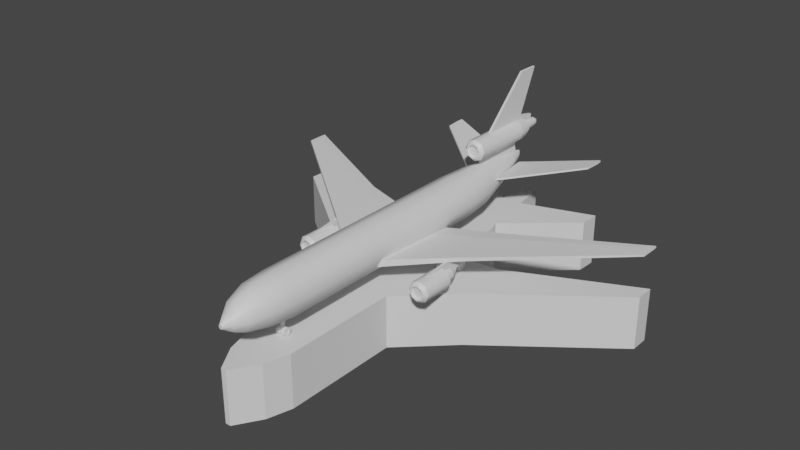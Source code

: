 # Source: Airplane_Solo.blend  (saved by Blender 3.6.13; exported with 4.5.12 LTS)
import bpy
from mathutils import Matrix  # noqa: F401  (used for matrix-valued properties, if any)

bpy.ops.wm.read_factory_settings(use_empty=True)
scene = bpy.context.scene
scene.name = 'Scene'

# ---- collections
col_collection = bpy.data.collections.new('Collection'); scene.collection.children.link(col_collection)

# ---- materials (node trees are filled in below, after node groups)
mat_airplane = bpy.data.materials.new('Airplane')
mat_airplane.use_transparent_shadow = False

# ---- material node trees
mat_airplane.use_nodes = True; mat_airplane.node_tree.nodes.clear()
_N = mat_airplane.node_tree.nodes; _L = mat_airplane.node_tree.links
n0 = _N.new('ShaderNodeBsdfPrincipled'); n0.name = 'Principled BSDF'; n0.location = (10, 300)
n0.distribution = 'GGX'
n0.subsurface_method = 'RANDOM_WALK_SKIN'
n0.inputs[3].default_value = 1.45
n0.inputs[27].default_value = (0.0, 0.0, 0.0, 1.0)
n0.inputs[28].default_value = 1.0
n1 = _N.new('ShaderNodeOutputMaterial'); n1.name = 'Material Output'; n1.location = (300, 300)
_L.new(n0.outputs[0], n1.inputs[0])
n1.is_active_output = True

# ---- world
world_world = bpy.data.worlds.new('World'); scene.world = world_world
world_world.use_nodes = True; world_world.node_tree.nodes.clear()
_N = world_world.node_tree.nodes; _L = world_world.node_tree.links
n0 = _N.new('ShaderNodeOutputWorld'); n0.name = 'World Output'; n0.location = (300, 300)
n1 = _N.new('ShaderNodeBackground'); n1.name = 'Background'; n1.location = (10, 300)
n1.inputs[0].default_value = (0.05088, 0.05088, 0.05088, 1.0)
_L.new(n1.outputs[0], n0.inputs[0])
n0.is_active_output = True
world_world.color = (0.05088, 0.05088, 0.05088)
world_world.use_sun_shadow = False
world_world.sun_shadow_jitter_overblur = 0.0

# ---- meshes
me_plane = bpy.data.meshes.new('Plane')
me_plane.from_pydata([(1.164, -0.08343, 0.5208), (1.166, 0.7972, 0.5335), (0.2419, -0.8052, 0.4126), (0.2426, 0.702, 0.3573), (2.995, 1.361, 0.6251), (2.995, 1.681, 0.6231), (1.162, -0.08252, 0.5758), (1.161, 0.799, 0.5799), (0.2401, -0.8045, 0.5193), (0.2393, 0.7033, 0.4069), (2.991, 1.363, 0.6461), (2.991, 1.683, 0.6481), (0.2492, 1.897, 0.7093), (0.1125, 2.71, 0.6684), (1.277, 2.758, 0.8884), (1.285, 3.102, 0.8919), (0.2445, 1.897, 0.7343), (0.1078, 2.711, 0.6934), (1.272, 2.759, 0.9134), (1.28, 3.103, 0.9169), (0.1474, 2.503, 0.6789), (1.294, 3.015, 0.891), (0.1426, 2.503, 0.7039), (1.289, 3.015, 0.916), (1.166, 0.5869, 0.5236), (0.2428, 0.3422, 0.3501), (2.995, 1.605, 0.6217), (1.161, 0.5888, 0.5858), (0.2392, 0.3436, 0.4541), (2.991, 1.606, 0.6495), (0.8646, -0.8447, 0.3073), (0.8981, -0.8447, 0.3882), (0.9789, -0.8447, 0.4217), (1.06, -0.8447, 0.3882), (1.093, -0.8447, 0.3073), (1.06, -0.8447, 0.2264), (0.9789, -0.8447, 0.1929), (0.8981, -0.8447, 0.2264), (0.8217, -0.7957, 0.3073), (0.8677, -0.7957, 0.4185), (0.9789, -0.7957, 0.4646), (1.09, -0.7957, 0.4185), (1.136, -0.7957, 0.3073), (1.09, -0.7957, 0.1961), (0.9789, -0.7957, 0.15), (0.8677, -0.7957, 0.1961), (0.8217, -0.3269, 0.3073), (0.8677, -0.3269, 0.4185), (0.9789, -0.3269, 0.4646), (1.09, -0.3269, 0.4185), (1.136, -0.3269, 0.3073), (1.09, -0.3269, 0.1961), (0.9789, -0.3269, 0.15), (0.8677, -0.3269, 0.1961), (0.8697, -0.3269, 0.3073), (0.9017, -0.3269, 0.3846), (0.9789, -0.3269, 0.4166), (1.056, -0.3269, 0.3846), (1.088, -0.3269, 0.3073), (1.056, -0.3269, 0.2301), (0.9789, -0.3269, 0.1981), (0.9017, -0.3269, 0.2301), (0.9664, -0.01206, 0.3073), (0.9701, -0.01206, 0.3162), (0.9789, -0.01206, 0.3199), (0.9878, -0.01206, 0.3162), (0.9915, -0.01206, 0.3073), (0.9878, -0.01206, 0.2985), (0.9789, -0.01206, 0.2948), (0.9701, -0.01206, 0.2985), (0.9153, -0.1695, 0.371), (0.9789, -0.1695, 0.3974), (0.9789, -0.1695, 0.2173), (0.9153, -0.1695, 0.2436), (1.069, -0.1695, 0.3073), (1.043, -0.1695, 0.2436), (1.043, -0.1695, 0.371), (0.8889, -0.1695, 0.3073), (0.8855, -0.8447, 0.3073), (0.9129, -0.8447, 0.3734), (0.9789, -0.8447, 0.4008), (1.045, -0.8447, 0.3734), (1.072, -0.8447, 0.3073), (1.045, -0.8447, 0.2413), (0.9789, -0.8447, 0.2139), (0.9129, -0.8447, 0.2413), (0.8855, -0.8114, 0.3073), (0.9129, -0.8114, 0.3734), (0.9789, -0.8114, 0.4008), (1.045, -0.8114, 0.3734), (1.072, -0.8114, 0.3073), (1.045, -0.8114, 0.2413), (0.9789, -0.8114, 0.2139), (0.9129, -0.8114, 0.2413), (0.9937, -0.711, 0.4553), (0.9937, -0.04454, 0.3284), (0.9937, -0.08393, 0.534), (0.9937, 0.5246, 0.5392), (0.9638, -0.711, 0.4553), (0.9638, -0.04454, 0.3284), (0.9638, -0.08393, 0.534), (0.9638, 0.5246, 0.5392)], [], [(24, 25, 3, 1), (24, 26, 4, 0), (27, 7, 9, 28), (27, 6, 10, 29), (5, 1, 7, 11), (26, 5, 11, 29), (1, 3, 9, 7), (2, 0, 6, 8), (0, 4, 10, 6), (25, 2, 8, 28), (20, 13, 15, 21), (22, 23, 19, 17), (13, 17, 19, 15), (20, 22, 17, 13), (14, 18, 16, 12), (21, 23, 18, 14), (15, 19, 23, 21), (12, 16, 22, 20), (16, 18, 23, 22), (12, 20, 21, 14), (3, 25, 28, 9), (4, 26, 29, 10), (7, 27, 29, 11), (6, 27, 28, 8), (1, 5, 26, 24), (0, 2, 25, 24), (37, 45, 44, 36), (35, 43, 42, 34), (33, 41, 40, 32), (31, 39, 38, 30), (30, 38, 45, 37), (36, 44, 43, 35), (34, 42, 41, 33), (32, 40, 39, 31), (39, 47, 46, 38), (38, 46, 53, 45), (44, 52, 51, 43), (42, 50, 49, 41), (40, 48, 47, 39), (45, 53, 52, 44), (43, 51, 50, 42), (41, 49, 48, 40), (53, 61, 60, 52), (51, 59, 58, 50), (49, 57, 56, 48), (47, 55, 54, 46), (46, 54, 61, 53), (52, 60, 59, 51), (50, 58, 57, 49), (48, 56, 55, 47), (71, 64, 63, 70), (73, 69, 68, 72), (75, 67, 66, 74), (76, 65, 64, 71), (70, 63, 62, 77), (77, 62, 69, 73), (72, 68, 67, 75), (74, 66, 65, 76), (58, 74, 76, 57), (60, 72, 75, 59), (54, 77, 73, 61), (55, 70, 77, 54), (57, 76, 71, 56), (59, 75, 74, 58), (61, 73, 72, 60), (56, 71, 70, 55), (31, 79, 80, 32), (36, 84, 85, 37), (34, 82, 83, 35), (32, 80, 81, 33), (30, 78, 79, 31), (37, 85, 78, 30), (35, 83, 84, 36), (33, 81, 82, 34), (79, 87, 88, 80), (84, 92, 93, 85), (82, 90, 91, 83), (80, 88, 89, 81), (78, 86, 87, 79), (85, 93, 86, 78), (83, 91, 92, 84), (81, 89, 90, 82), (87, 86, 93, 92, 91, 90, 89, 88), (94, 95, 97, 96), (98, 100, 101, 99), (94, 98, 99, 95), (95, 99, 101, 97), (96, 100, 98, 94), (97, 101, 100, 96), (63, 64, 65, 66, 67, 68, 69, 62)])
me_plane.polygons.foreach_set('use_smooth', [True] * 90)
_k = set([(24, 25), (24, 26), (25, 28), (26, 29), (27, 28), (27, 29), (30, 31), (30, 37), (31, 32), (32, 33), (33, 34), (34, 35), (35, 36), (36, 37), (38, 39), (38, 45), (39, 40), (40, 41), (41, 42), (42, 43), (43, 44), (44, 45), (46, 47), (46, 53), (47, 48), (48, 49), (49, 50), (50, 51), (51, 52), (52, 53), (54, 55), (54, 61), (55, 56), (56, 57), (57, 58), (58, 59), (59, 60), (60, 61), (70, 71), (70, 77), (71, 76), (72, 73), (72, 75), (73, 77), (74, 75), (74, 76), (78, 79), (78, 85), (79, 80), (80, 81), (81, 82), (82, 83), (83, 84), (84, 85), (86, 87), (86, 93), (87, 88), (88, 89), (89, 90), (90, 91), (91, 92), (92, 93)])
me_plane.attributes.new('sharp_edge', 'BOOLEAN', 'EDGE').data.foreach_set('value', [ (min(e.vertices), max(e.vertices)) in _k for e in me_plane.edges])
_uv = me_plane.uv_layers.new(name='UVMap')
_uv.uv.foreach_set('vector', [0.657, 0.6596, 0.6077, 0.5443, 0.5704, 0.5734, 0.6353, 0.6766, 0.657, 0.6596, 0.6998, 0.9312, 0.7251, 0.9115, 0.7263, 0.6052, 0.4999, 0.6594, 0.4782, 0.6764, 0.4135, 0.5733, 0.4507, 0.5441, 0.4999, 0.6594, 0.5695, 0.6051, 0.568, 0.9113, 0.5428, 0.931, 0.5354, 0.9375, 0.4788, 0.6767, 0.4782, 0.6764, 0.5349, 0.9372, 0.5433, 0.9314, 0.5354, 0.9375, 0.5349, 0.9372, 0.5428, 0.931, 0.4788, 0.6767, 0.4139, 0.5735, 0.4135, 0.5733, 0.4782, 0.6764, 0.5698, 0.4514, 0.5698, 0.6053, 0.5695, 0.6051, 0.5696, 0.4513, 0.5698, 0.6053, 0.5686, 0.9116, 0.568, 0.9113, 0.5695, 0.6051, 0.4511, 0.5444, 0.5698, 0.4514, 0.5696, 0.4513, 0.4507, 0.5441, 0.933, 0.3654, 0.9603, 0.3611, 0.9603, 0.1988, 0.949, 0.2013, 0.9333, 0.1856, 0.9492, 0.02142, 0.9606, 0.01896, 0.9606, 0.1813, 0.9603, 0.1807, 0.9606, 0.1813, 0.9606, 0.01896, 0.9603, 0.01838, 0.933, 0.185, 0.9333, 0.1856, 0.9606, 0.1813, 0.9603, 0.1807, 0.9178, 0.03369, 0.918, 0.03427, 0.8535, 0.1982, 0.8533, 0.1976, 0.949, 0.02084, 0.9492, 0.02142, 0.918, 0.03427, 0.9178, 0.03369, 0.9603, 0.01838, 0.9606, 0.01896, 0.9492, 0.02142, 0.949, 0.02084, 0.8533, 0.1976, 0.8535, 0.1982, 0.9333, 0.1856, 0.933, 0.185, 0.8535, 0.1982, 0.918, 0.03427, 0.9492, 0.02142, 0.9333, 0.1856, 0.8533, 0.378, 0.933, 0.3654, 0.949, 0.2013, 0.9178, 0.2141, 0.4139, 0.5735, 0.4511, 0.5444, 0.4507, 0.5441, 0.4135, 0.5733, 0.5686, 0.9116, 0.5433, 0.9314, 0.5428, 0.931, 0.568, 0.9113, 0.4782, 0.6764, 0.4999, 0.6594, 0.5428, 0.931, 0.5349, 0.9372, 0.5695, 0.6051, 0.4999, 0.6594, 0.4507, 0.5441, 0.5696, 0.4513, 0.6353, 0.6766, 0.6919, 0.9374, 0.6998, 0.9312, 0.657, 0.6596, 0.7263, 0.6052, 0.7263, 0.4513, 0.6077, 0.5443, 0.657, 0.6596, 0.7559, 0.8501, 0.7523, 0.8631, 0.7269, 0.8554, 0.7371, 0.8407, 0.8529, 0.8519, 0.8565, 0.8622, 0.8392, 0.8656, 0.8376, 0.8554, 0.8223, 0.8568, 0.8229, 0.867, 0.8068, 0.8673, 0.8068, 0.8569, 0.7908, 0.8561, 0.7903, 0.867, 0.7725, 0.8659, 0.7741, 0.8541, 0.7741, 0.8541, 0.7725, 0.8659, 0.7523, 0.8631, 0.7559, 0.8501, 0.867, 0.844, 0.8759, 0.8542, 0.8565, 0.8622, 0.8529, 0.8519, 0.8376, 0.8554, 0.8392, 0.8656, 0.8229, 0.867, 0.8223, 0.8568, 0.8068, 0.8569, 0.8068, 0.8673, 0.7903, 0.867, 0.7908, 0.8561, 0.7903, 0.867, 0.7909, 0.9243, 0.7752, 0.9274, 0.7725, 0.8659, 0.7725, 0.8659, 0.7752, 0.9274, 0.7586, 0.9333, 0.7523, 0.8631, 0.8759, 0.8542, 0.8759, 0.9388, 0.8549, 0.9294, 0.8565, 0.8622, 0.8392, 0.8656, 0.8374, 0.925, 0.8212, 0.9232, 0.8229, 0.867, 0.8068, 0.8673, 0.806, 0.923, 0.7909, 0.9243, 0.7903, 0.867, 0.7523, 0.8631, 0.7586, 0.9333, 0.7403, 0.9449, 0.7269, 0.8554, 0.8565, 0.8622, 0.8549, 0.9294, 0.8374, 0.925, 0.8392, 0.8656, 0.8229, 0.867, 0.8212, 0.9232, 0.806, 0.923, 0.8068, 0.8673, 0.7586, 0.9333, 0.7624, 0.9401, 0.7481, 0.9499, 0.7403, 0.9449, 0.8549, 0.9294, 0.852, 0.9368, 0.8359, 0.9334, 0.8374, 0.925, 0.8212, 0.9232, 0.821, 0.9305, 0.8067, 0.9299, 0.806, 0.923, 0.7909, 0.9243, 0.7924, 0.9312, 0.7777, 0.9345, 0.7752, 0.9274, 0.7752, 0.9274, 0.7777, 0.9345, 0.7624, 0.9401, 0.7586, 0.9333, 0.8759, 0.9388, 0.8671, 0.9462, 0.852, 0.9368, 0.8549, 0.9294, 0.8374, 0.925, 0.8359, 0.9334, 0.821, 0.9305, 0.8212, 0.9232, 0.806, 0.923, 0.8067, 0.9299, 0.7924, 0.9312, 0.7909, 0.9243, 0.8075, 0.9549, 0.8086, 0.9853, 0.8068, 0.9855, 0.7977, 0.9563, 0.7788, 0.9661, 0.8037, 0.9874, 0.8027, 0.9891, 0.7698, 0.9759, 0.8375, 0.9643, 0.8134, 0.9874, 0.812, 0.9862, 0.8275, 0.9587, 0.8175, 0.9557, 0.8103, 0.9855, 0.8086, 0.9853, 0.8075, 0.9549, 0.7977, 0.9563, 0.8068, 0.9855, 0.8051, 0.9862, 0.7881, 0.9599, 0.7881, 0.9599, 0.8051, 0.9862, 0.8037, 0.9874, 0.7788, 0.9661, 0.8473, 0.9735, 0.8145, 0.9889, 0.8134, 0.9874, 0.8375, 0.9643, 0.8275, 0.9587, 0.812, 0.9862, 0.8103, 0.9855, 0.8175, 0.9557, 0.8359, 0.9334, 0.8275, 0.9587, 0.8175, 0.9557, 0.821, 0.9305, 0.8671, 0.9462, 0.8473, 0.9735, 0.8375, 0.9643, 0.852, 0.9368, 0.7777, 0.9345, 0.7881, 0.9599, 0.7788, 0.9661, 0.7624, 0.9401, 0.7924, 0.9312, 0.7977, 0.9563, 0.7881, 0.9599, 0.7777, 0.9345, 0.821, 0.9305, 0.8175, 0.9557, 0.8075, 0.9549, 0.8067, 0.9299, 0.852, 0.9368, 0.8375, 0.9643, 0.8275, 0.9587, 0.8359, 0.9334, 0.7624, 0.9401, 0.7788, 0.9661, 0.7698, 0.9759, 0.7481, 0.9499, 0.8067, 0.9299, 0.8075, 0.9549, 0.7977, 0.9563, 0.7924, 0.9312, 0.7908, 0.8561, 0.791, 0.8521, 0.8067, 0.8531, 0.8068, 0.8569, 0.7371, 0.8407, 0.7413, 0.8372, 0.7574, 0.8455, 0.7559, 0.8501, 0.8376, 0.8554, 0.8369, 0.8518, 0.8515, 0.8485, 0.8529, 0.8519, 0.8068, 0.8569, 0.8067, 0.8531, 0.8219, 0.8531, 0.8223, 0.8568, 0.7741, 0.8541, 0.7746, 0.8499, 0.791, 0.8521, 0.7908, 0.8561, 0.7559, 0.8501, 0.7574, 0.8455, 0.7746, 0.8499, 0.7741, 0.8541, 0.8529, 0.8519, 0.8515, 0.8485, 0.8642, 0.8418, 0.867, 0.844, 0.8223, 0.8568, 0.8219, 0.8531, 0.8369, 0.8518, 0.8376, 0.8554, 0.791, 0.8521, 0.7917, 0.845, 0.8068, 0.8462, 0.8067, 0.8531, 0.7413, 0.8372, 0.7446, 0.8306, 0.76, 0.838, 0.7574, 0.8455, 0.8369, 0.8518, 0.8357, 0.8454, 0.849, 0.8421, 0.8515, 0.8485, 0.8067, 0.8531, 0.8068, 0.8462, 0.8216, 0.8465, 0.8219, 0.8531, 0.7746, 0.8499, 0.776, 0.8425, 0.7917, 0.845, 0.791, 0.8521, 0.7574, 0.8455, 0.76, 0.838, 0.776, 0.8425, 0.7746, 0.8499, 0.8515, 0.8485, 0.849, 0.8421, 0.8614, 0.836, 0.8642, 0.8418, 0.8219, 0.8531, 0.8216, 0.8465, 0.8357, 0.8454, 0.8369, 0.8518, 0.8714, 0.4352, 0.8714, 0.4388, 0.8714, 0.4352, 0.8714, 0.4266, 0.8714, 0.4179, 0.8714, 0.4143, 0.8714, 0.4179, 0.8714, 0.4266, 0.9113, 0.9633, 0.8818, 0.815, 0.9277, 0.6878, 0.9277, 0.8234, 0.9534, 0.4691, 0.9523, 0.5843, 0.8999, 0.6701, 0.8897, 0.5626, 0.96, 0.4513, 0.9534, 0.4691, 0.8897, 0.5626, 0.8818, 0.5593, 0.8818, 0.5593, 0.8897, 0.5626, 0.8999, 0.6701, 0.8948, 0.6871, 0.96, 0.5875, 0.9523, 0.5843, 0.9534, 0.4691, 0.96, 0.4513, 0.8948, 0.6871, 0.8999, 0.6701, 0.9523, 0.5843, 0.96, 0.5875, 0.8533, 0.4502, 0.8533, 0.449, 0.8533, 0.4478, 0.8533, 0.4474, 0.8533, 0.4478, 0.8533, 0.449, 0.8533, 0.4502, 0.8533, 0.4507])
me_plane.materials.append(mat_airplane)
me_plane.update()
me_circle = bpy.data.meshes.new('Circle')
me_circle.from_pydata([(-0.03401, -3.271, 0.5872), (-0.02405, -3.271, 0.6113), (3.354e-09, -3.271, 0.6212), (0.02405, -3.271, 0.6113), (0.03401, -3.271, 0.5872), (0.02405, -3.271, 0.5632), (1.461e-09, -3.271, 0.5532), (-0.02405, -3.271, 0.5632), (-0.1283, -3.15, 0.5872), (-0.09072, -3.15, 0.6779), (1.12e-09, -3.15, 0.7155), (0.09072, -3.15, 0.6779), (0.1283, -3.15, 0.5872), (0.09072, -3.15, 0.4965), (-6.018e-09, -3.15, 0.4589), (-0.09072, -3.15, 0.4965), (-0.2179, -3.022, 0.6064), (-0.1541, -3.022, 0.7605), (-4.452e-09, -3.022, 0.8243), (0.1541, -3.022, 0.7605), (0.2179, -3.022, 0.6064), (0.1541, -3.022, 0.4523), (-1.657e-08, -3.022, 0.3885), (-0.1541, -3.022, 0.4523), (-0.3136, -2.713, 0.6217), (-0.2217, -2.713, 0.8434), (-7.084e-09, -2.713, 0.9353), (0.2217, -2.713, 0.8434), (0.3136, -2.713, 0.6217), (0.2217, -2.713, 0.4), (-2.453e-08, -2.713, 0.3081), (-0.2217, -2.713, 0.4), (-0.3468, -2.33, 0.6134), (-0.2453, -2.33, 0.8587), (-8.392e-09, -2.33, 0.9603), (0.2453, -2.33, 0.8587), (0.3468, -2.33, 0.6134), (0.2453, -2.33, 0.3682), (-2.769e-08, -2.33, 0.2666), (-0.2453, -2.33, 0.3682), (-0.3468, 1.215, 0.6134), (-0.2453, 1.215, 0.8587), (-8.392e-09, 1.215, 0.9603), (0.2453, 1.215, 0.8587), (0.3468, 1.215, 0.6134), (0.2453, 1.215, 0.3682), (-2.769e-08, 1.215, 0.2666), (-0.2453, 1.215, 0.3682), (-0.3136, 1.709, 0.6299), (-0.2218, 1.709, 0.8516), (-7.512e-09, 1.709, 0.9435), (0.2218, 1.709, 0.8516), (0.3136, 1.709, 0.6299), (0.2218, 1.709, 0.4081), (-2.496e-08, 1.709, 0.3163), (-0.2218, 1.709, 0.4081), (-0.1772, 2.281, 0.6849), (-0.1253, 2.281, 0.8418), (-5.065e-09, 2.281, 0.9068), (0.1253, 2.281, 0.8418), (0.1772, 2.281, 0.6849), (0.1253, 2.281, 0.5281), (-1.492e-08, 2.281, 0.4631), (-0.1253, 2.281, 0.5281), (-0.01265, 2.86, 0.7514), (-0.008946, 2.86, 0.7962), (-5.236e-09, 2.86, 0.8147), (0.008946, 2.86, 0.7962), (0.01265, 2.86, 0.7514), (0.008946, 2.86, 0.7066), (-5.94e-09, 2.86, 0.6881), (-0.008946, 2.86, 0.7066), (-8.739e-09, 2.698, 0.5923), (-0.04443, 2.698, 0.6308), (0.06284, 2.698, 0.7239), (0.04443, 2.698, 0.6308), (-5.243e-09, 2.698, 0.8555), (0.04443, 2.698, 0.817), (-0.06284, 2.698, 0.7239), (-0.04443, 2.698, 0.817), (-0.1211, 1.648, 1.187), (-0.08561, 1.648, 1.273), (-1.168e-07, 1.648, 1.308), (0.08561, 1.648, 1.273), (0.1211, 1.648, 1.187), (0.08561, 1.648, 1.101), (-1.168e-07, 1.648, 1.066), (-0.08561, 1.648, 1.101), (-0.1665, 1.697, 1.187), (-0.1177, 1.697, 1.305), (-1.168e-07, 1.697, 1.353), (0.1177, 1.697, 1.305), (0.1665, 1.697, 1.187), (0.1177, 1.697, 1.069), (-1.168e-07, 1.697, 1.02), (-0.1177, 1.697, 1.069), (-0.1397, 2.894, 1.187), (-0.09881, 2.894, 1.286), (-1.058e-07, 2.894, 1.327), (0.09881, 2.894, 1.286), (0.1397, 2.894, 1.187), (0.09881, 2.894, 1.088), (-1.058e-07, 2.894, 1.047), (-0.09881, 2.894, 1.088), (-0.09707, 2.894, 1.187), (-0.06864, 2.894, 1.256), (-1.058e-07, 2.894, 1.284), (0.06864, 2.894, 1.256), (0.09707, 2.894, 1.187), (0.06864, 2.894, 1.118), (-1.058e-07, 2.894, 1.09), (-0.06864, 2.894, 1.118), (-0.009096, 3.291, 1.187), (-0.006432, 3.291, 1.193), (-1.102e-07, 3.291, 1.196), (0.006431, 3.291, 1.193), (0.009096, 3.291, 1.187), (0.006431, 3.291, 1.18), (-1.102e-07, 3.291, 1.178), (-0.006432, 3.291, 1.18), (-0.04615, 3.199, 1.233), (-1.102e-07, 3.199, 1.252), (-1.102e-07, 3.199, 1.122), (-0.04615, 3.199, 1.141), (0.06526, 3.199, 1.187), (0.04615, 3.199, 1.141), (0.04615, 3.199, 1.233), (-0.06526, 3.199, 1.187), (-0.0989, 1.648, 1.187), (-0.06994, 1.648, 1.257), (-1.168e-07, 1.648, 1.286), (0.06994, 1.648, 1.257), (0.0989, 1.648, 1.187), (0.06994, 1.648, 1.117), (-1.168e-07, 1.648, 1.088), (-0.06994, 1.648, 1.117), (-0.0989, 1.681, 1.187), (-0.06994, 1.681, 1.257), (-1.168e-07, 1.681, 1.286), (0.06994, 1.681, 1.257), (0.0989, 1.681, 1.187), (0.06994, 1.681, 1.117), (-1.168e-07, 1.681, 1.088), (-0.06994, 1.681, 1.117), (-0.1665, 2.707, 1.187), (-0.1177, 2.707, 1.305), (-0.1177, 2.707, 1.069), (0.1177, 2.707, 1.069), (-1.168e-07, 2.707, 1.02), (0.1177, 2.707, 1.305), (0.1665, 2.707, 1.187), (-1.168e-07, 2.707, 1.353), (0.01763, 2.808, 2.091), (0.01763, 1.829, 0.922), (0.01763, 3.137, 2.091), (0.01763, 2.744, 0.7885), (0.01763, 1.873, 1.182), (0.01763, 2.686, 1.09), (0.01763, 2.826, 1.402), (0.01763, 2.164, 1.465), (0.01763, 3.103, 1.156), (0.01763, 3.107, 1.342), (-0.01763, 2.808, 2.091), (-0.01763, 1.829, 0.922), (-0.01763, 3.137, 2.091), (-0.01763, 2.744, 0.7885), (-0.01763, 1.873, 1.182), (-0.01763, 2.686, 1.09), (-0.01763, 2.826, 1.402), (-0.01763, 2.164, 1.465), (-0.01763, 3.103, 1.156), (-0.01763, 3.107, 1.342)], [], [(0, 8, 15, 7), (6, 14, 13, 5), (4, 12, 11, 3), (2, 10, 9, 1), (7, 15, 14, 6), (5, 13, 12, 4), (3, 11, 10, 2), (1, 9, 8, 0), (10, 18, 17, 9), (15, 23, 22, 14), (13, 21, 20, 12), (11, 19, 18, 10), (9, 17, 16, 8), (8, 16, 23, 15), (14, 22, 21, 13), (12, 20, 19, 11), (16, 24, 31, 23), (22, 30, 29, 21), (20, 28, 27, 19), (18, 26, 25, 17), (23, 31, 30, 22), (21, 29, 28, 20), (19, 27, 26, 18), (17, 25, 24, 16), (27, 35, 34, 26), (25, 33, 32, 24), (24, 32, 39, 31), (30, 38, 37, 29), (28, 36, 35, 27), (26, 34, 33, 25), (31, 39, 38, 30), (29, 37, 36, 28), (39, 47, 46, 38), (37, 45, 44, 36), (35, 43, 42, 34), (33, 41, 40, 32), (32, 40, 47, 39), (38, 46, 45, 37), (36, 44, 43, 35), (34, 42, 41, 33), (1, 0, 7, 6, 5, 4, 3, 2), (46, 54, 53, 45), (44, 52, 51, 43), (42, 50, 49, 41), (47, 55, 54, 46), (45, 53, 52, 44), (43, 51, 50, 42), (41, 49, 48, 40), (40, 48, 55, 47), (49, 57, 56, 48), (48, 56, 63, 55), (54, 62, 61, 53), (52, 60, 59, 51), (50, 58, 57, 49), (55, 63, 62, 54), (53, 61, 60, 52), (51, 59, 58, 50), (73, 71, 70, 72), (75, 69, 68, 74), (77, 67, 66, 76), (79, 65, 64, 78), (78, 64, 71, 73), (72, 70, 69, 75), (74, 68, 67, 77), (76, 66, 65, 79), (65, 66, 67, 68, 69, 70, 71, 64), (58, 76, 79, 57), (60, 74, 77, 59), (62, 72, 75, 61), (56, 78, 73, 63), (57, 79, 78, 56), (59, 77, 76, 58), (61, 75, 74, 60), (63, 73, 72, 62), (87, 95, 94, 86), (85, 93, 92, 84), (83, 91, 90, 82), (81, 89, 88, 80), (80, 88, 95, 87), (86, 94, 93, 85), (84, 92, 91, 83), (82, 90, 89, 81), (145, 97, 96, 144), (144, 96, 103, 146), (148, 102, 101, 147), (150, 100, 99, 149), (151, 98, 97, 145), (146, 103, 102, 148), (147, 101, 100, 150), (149, 99, 98, 151), (103, 111, 110, 102), (101, 109, 108, 100), (99, 107, 106, 98), (97, 105, 104, 96), (96, 104, 111, 103), (102, 110, 109, 101), (100, 108, 107, 99), (98, 106, 105, 97), (121, 114, 113, 120), (123, 119, 118, 122), (125, 117, 116, 124), (126, 115, 114, 121), (120, 113, 112, 127), (127, 112, 119, 123), (122, 118, 117, 125), (124, 116, 115, 126), (108, 124, 126, 107), (110, 122, 125, 109), (104, 127, 123, 111), (105, 120, 127, 104), (107, 126, 121, 106), (109, 125, 124, 108), (111, 123, 122, 110), (106, 121, 120, 105), (81, 129, 130, 82), (86, 134, 135, 87), (84, 132, 133, 85), (82, 130, 131, 83), (80, 128, 129, 81), (87, 135, 128, 80), (85, 133, 134, 86), (83, 131, 132, 84), (129, 137, 138, 130), (134, 142, 143, 135), (132, 140, 141, 133), (130, 138, 139, 131), (128, 136, 137, 129), (135, 143, 136, 128), (133, 141, 142, 134), (131, 139, 140, 132), (137, 136, 143, 142, 141, 140, 139, 138), (91, 149, 151, 90), (93, 147, 150, 92), (95, 146, 148, 94), (90, 151, 145, 89), (92, 150, 149, 91), (94, 148, 147, 93), (88, 144, 146, 95), (89, 145, 144, 88), (156, 153, 155, 157), (159, 156, 157, 158), (152, 159, 158, 154), (158, 157, 160, 161), (166, 167, 165, 163), (169, 168, 167, 166), (162, 164, 168, 169), (168, 171, 170, 167), (152, 154, 164, 162), (153, 156, 166, 163), (155, 153, 163, 165), (154, 158, 168, 164), (156, 159, 169, 166), (157, 155, 165, 167), (159, 152, 162, 169), (161, 160, 170, 171), (160, 157, 167, 170), (158, 161, 171, 168), (113, 114, 115, 116, 117, 118, 119, 112)])
me_circle.polygons.foreach_set('use_smooth', [True] * 158)
_k = set([(80, 81), (80, 87), (81, 82), (82, 83), (83, 84), (84, 85), (85, 86), (86, 87), (88, 89), (88, 95), (89, 90), (90, 91), (91, 92), (92, 93), (93, 94), (94, 95), (96, 97), (96, 103), (97, 98), (98, 99), (99, 100), (100, 101), (101, 102), (102, 103), (104, 105), (104, 111), (105, 106), (106, 107), (107, 108), (108, 109), (109, 110), (110, 111), (120, 121), (120, 127), (121, 126), (122, 123), (122, 125), (123, 127), (124, 125), (124, 126), (128, 129), (128, 135), (129, 130), (130, 131), (131, 132), (132, 133), (133, 134), (134, 135), (144, 145), (144, 146), (145, 151), (146, 148), (147, 148), (147, 150), (149, 150), (149, 151)])
me_circle.attributes.new('sharp_edge', 'BOOLEAN', 'EDGE').data.foreach_set('value', [ (min(e.vertices), max(e.vertices)) in _k for e in me_circle.edges])
_uv = me_circle.uv_layers.new(name='UVMap')
_uv.uv.foreach_set('vector', [0.1083, 0.9957, 0.1079, 0.9699, 0.1234, 0.9729, 0.1127, 0.9967, 0.3154, 0.0008171, 0.336, 0.01821, 0.3222, 0.02721, 0.3117, 0.003511, 0.3073, 0.004328, 0.3068, 0.03017, 0.2912, 0.02684, 0.303, 0.003198, 0.1004, 0.9996, 0.07851, 0.9833, 0.0923, 0.9732, 0.104, 0.9967, 0.1127, 0.9967, 0.1234, 0.9729, 0.1371, 0.982, 0.1163, 0.9994, 0.3117, 0.003511, 0.3222, 0.02721, 0.3068, 0.03017, 0.3073, 0.004328, 0.303, 0.003198, 0.2912, 0.02684, 0.2774, 0.0167, 0.2995, 0.0002731, 0.104, 0.9967, 0.0923, 0.9732, 0.1079, 0.9699, 0.1083, 0.9957, 0.07851, 0.9833, 0.05667, 0.9621, 0.08107, 0.9495, 0.0923, 0.9732, 0.1234, 0.9729, 0.1295, 0.9505, 0.1539, 0.9628, 0.1371, 0.982, 0.3222, 0.02721, 0.3283, 0.04962, 0.3042, 0.05386, 0.3068, 0.03017, 0.2912, 0.02684, 0.2799, 0.0505, 0.2555, 0.03781, 0.2774, 0.0167, 0.0923, 0.9732, 0.08107, 0.9495, 0.1054, 0.9462, 0.1079, 0.9699, 0.1079, 0.9699, 0.1054, 0.9462, 0.1295, 0.9505, 0.1234, 0.9729, 0.336, 0.01821, 0.3527, 0.03747, 0.3283, 0.04962, 0.3222, 0.02721, 0.3068, 0.03017, 0.3042, 0.05386, 0.2799, 0.0505, 0.2912, 0.02684, 0.1054, 0.9462, 0.103, 0.8998, 0.1391, 0.903, 0.1295, 0.9505, 0.3527, 0.03747, 0.3768, 0.08715, 0.3377, 0.09715, 0.3283, 0.04962, 0.3042, 0.05386, 0.3016, 0.1003, 0.2661, 0.09711, 0.2799, 0.0505, 0.05667, 0.9621, 0.03096, 0.9125, 0.06749, 0.9029, 0.08107, 0.9495, 0.1295, 0.9505, 0.1391, 0.903, 0.1782, 0.9131, 0.1539, 0.9628, 0.3283, 0.04962, 0.3377, 0.09715, 0.3016, 0.1003, 0.3042, 0.05386, 0.2799, 0.0505, 0.2661, 0.09711, 0.2296, 0.0873, 0.2555, 0.03781, 0.08107, 0.9495, 0.06749, 0.9029, 0.103, 0.8998, 0.1054, 0.9462, 0.2661, 0.09711, 0.261, 0.1566, 0.2168, 0.1521, 0.2296, 0.0873, 0.06749, 0.9029, 0.06241, 0.8435, 0.1048, 0.8419, 0.103, 0.8998, 0.103, 0.8998, 0.1048, 0.8419, 0.1472, 0.8434, 0.1391, 0.903, 0.3768, 0.08715, 0.389, 0.1525, 0.3459, 0.1566, 0.3377, 0.09715, 0.3016, 0.1003, 0.3035, 0.1582, 0.261, 0.1566, 0.2661, 0.09711, 0.03096, 0.9125, 0.01856, 0.8479, 0.06241, 0.8435, 0.06749, 0.9029, 0.1391, 0.903, 0.1472, 0.8434, 0.1907, 0.8475, 0.1782, 0.9131, 0.3377, 0.09715, 0.3459, 0.1566, 0.3035, 0.1582, 0.3016, 0.1003, 0.1472, 0.8434, 0.1477, 0.2721, 0.1907, 0.2695, 0.1907, 0.8475, 0.3459, 0.1566, 0.3457, 0.7279, 0.3027, 0.7273, 0.3035, 0.1582, 0.261, 0.1566, 0.2596, 0.7284, 0.2158, 0.7306, 0.2168, 0.1521, 0.06241, 0.8435, 0.06148, 0.2717, 0.1047, 0.2728, 0.1048, 0.8419, 0.1048, 0.8419, 0.1047, 0.2728, 0.1477, 0.2721, 0.1472, 0.8434, 0.389, 0.1525, 0.389, 0.7306, 0.3457, 0.7279, 0.3459, 0.1566, 0.3035, 0.1582, 0.3027, 0.7273, 0.2596, 0.7284, 0.261, 0.1566, 0.01856, 0.8479, 0.0175, 0.2694, 0.06148, 0.2717, 0.06241, 0.8435, 0.8533, 0.4228, 0.8533, 0.4178, 0.8568, 0.4143, 0.8618, 0.4143, 0.8653, 0.4178, 0.8653, 0.4228, 0.8618, 0.4263, 0.8568, 0.4263, 0.389, 0.7306, 0.3772, 0.8126, 0.3384, 0.8061, 0.3457, 0.7279, 0.3027, 0.7273, 0.3007, 0.8048, 0.263, 0.8077, 0.2596, 0.7284, 0.0175, 0.2694, 0.02611, 0.1867, 0.06502, 0.1923, 0.06148, 0.2717, 0.1477, 0.2721, 0.1405, 0.194, 0.1791, 0.1876, 0.1907, 0.2695, 0.3457, 0.7279, 0.3384, 0.8061, 0.3007, 0.8048, 0.3027, 0.7273, 0.2596, 0.7284, 0.263, 0.8077, 0.2241, 0.8131, 0.2158, 0.7306, 0.06148, 0.2717, 0.06502, 0.1923, 0.1028, 0.1952, 0.1047, 0.2728, 0.1047, 0.2728, 0.1028, 0.1952, 0.1405, 0.194, 0.1477, 0.2721, 0.06502, 0.1923, 0.06986, 0.09842, 0.09687, 0.1011, 0.1028, 0.1952, 0.1028, 0.1952, 0.09687, 0.1011, 0.1241, 0.09981, 0.1405, 0.194, 0.3772, 0.8126, 0.3446, 0.9061, 0.3218, 0.9003, 0.3384, 0.8061, 0.3007, 0.8048, 0.2945, 0.8989, 0.2675, 0.9015, 0.263, 0.8077, 0.02611, 0.1867, 0.047, 0.09339, 0.06986, 0.09842, 0.06502, 0.1923, 0.1405, 0.194, 0.1241, 0.09981, 0.147, 0.09405, 0.1791, 0.1876, 0.3384, 0.8061, 0.3218, 0.9003, 0.2945, 0.8989, 0.3007, 0.8048, 0.263, 0.8077, 0.2675, 0.9015, 0.2446, 0.9065, 0.2241, 0.8131, 0.1082, 0.02949, 0.09657, 0.001362, 0.1, 0.001026, 0.1177, 0.02721, 0.3056, 0.9706, 0.2939, 0.9987, 0.2864, 0.9988, 0.2899, 0.9702, 0.2742, 0.9716, 0.2788, 0.9992, 0.2754, 0.9997, 0.2647, 0.9737, 0.07681, 0.02843, 0.0815, 0.000782, 0.08903, 0.001249, 0.0925, 0.02979, 0.0925, 0.02979, 0.08903, 0.001249, 0.09657, 0.001362, 0.1082, 0.02949, 0.3151, 0.9729, 0.2974, 0.999, 0.2939, 0.9987, 0.3056, 0.9706, 0.2899, 0.9702, 0.2864, 0.9988, 0.2788, 0.9992, 0.2742, 0.9716, 0.06724, 0.02624, 0.07808, 0.000273, 0.0815, 0.000782, 0.07681, 0.02843, 0.8708, 0.4348, 0.8694, 0.4385, 0.8674, 0.4351, 0.866, 0.4266, 0.866, 0.418, 0.8674, 0.4143, 0.8694, 0.4177, 0.8708, 0.4262, 0.047, 0.09339, 0.06724, 0.02624, 0.07681, 0.02843, 0.06986, 0.09842, 0.2945, 0.8989, 0.2899, 0.9702, 0.2742, 0.9716, 0.2675, 0.9015, 0.3446, 0.9061, 0.3151, 0.9729, 0.3056, 0.9706, 0.3218, 0.9003, 0.09687, 0.1011, 0.0925, 0.02979, 0.1082, 0.02949, 0.1241, 0.09981, 0.06986, 0.09842, 0.07681, 0.02843, 0.0925, 0.02979, 0.09687, 0.1011, 0.2675, 0.9015, 0.2742, 0.9716, 0.2647, 0.9737, 0.2446, 0.9065, 0.3218, 0.9003, 0.3056, 0.9706, 0.2899, 0.9702, 0.2945, 0.8989, 0.1241, 0.09981, 0.1082, 0.02949, 0.1177, 0.02721, 0.147, 0.09405, 0.8625, 0.4513, 0.8699, 0.4626, 0.8811, 0.4626, 0.8707, 0.4513, 0.7851, 0.4513, 0.7925, 0.4626, 0.7653, 0.4626, 0.7653, 0.4513, 0.7456, 0.4513, 0.7382, 0.4626, 0.7269, 0.4626, 0.7374, 0.4513, 0.823, 0.4513, 0.8156, 0.4626, 0.8427, 0.4626, 0.8427, 0.4513, 0.8427, 0.4513, 0.8427, 0.4626, 0.8699, 0.4626, 0.8625, 0.4513, 0.7932, 0.4513, 0.8037, 0.4626, 0.7925, 0.4626, 0.7851, 0.4513, 0.7653, 0.4513, 0.7653, 0.4626, 0.7382, 0.4626, 0.7456, 0.4513, 0.8148, 0.4513, 0.8043, 0.4626, 0.8156, 0.4626, 0.823, 0.4513, 0.8156, 0.6955, 0.82, 0.7386, 0.8427, 0.7386, 0.8427, 0.6955, 0.8427, 0.6955, 0.8427, 0.7386, 0.8655, 0.7386, 0.8699, 0.6955, 0.8037, 0.6955, 0.7975, 0.7386, 0.7881, 0.7386, 0.7925, 0.6955, 0.7653, 0.6955, 0.7653, 0.7386, 0.7425, 0.7386, 0.7382, 0.6955, 0.8043, 0.6955, 0.8105, 0.7386, 0.82, 0.7386, 0.8156, 0.6955, 0.8699, 0.6955, 0.8655, 0.7386, 0.875, 0.7386, 0.8811, 0.6955, 0.7925, 0.6955, 0.7881, 0.7386, 0.7653, 0.7386, 0.7653, 0.6955, 0.7382, 0.6955, 0.7425, 0.7386, 0.7331, 0.7386, 0.7269, 0.6955, 0.8655, 0.7386, 0.8586, 0.7386, 0.8651, 0.7386, 0.875, 0.7386, 0.7881, 0.7386, 0.7811, 0.7386, 0.7653, 0.7386, 0.7653, 0.7386, 0.7425, 0.7386, 0.7495, 0.7386, 0.7429, 0.7386, 0.7331, 0.7386, 0.82, 0.7386, 0.8269, 0.7386, 0.8427, 0.7386, 0.8427, 0.7386, 0.8427, 0.7386, 0.8427, 0.7386, 0.8586, 0.7386, 0.8655, 0.7386, 0.7975, 0.7386, 0.7877, 0.7386, 0.7811, 0.7386, 0.7881, 0.7386, 0.7653, 0.7386, 0.7653, 0.7386, 0.7495, 0.7386, 0.7425, 0.7386, 0.8105, 0.7386, 0.8204, 0.7386, 0.8269, 0.7386, 0.82, 0.7386, 0.8277, 0.8089, 0.8406, 0.83, 0.8413, 0.83, 0.8321, 0.8089, 0.8534, 0.8089, 0.8442, 0.83, 0.8448, 0.83, 0.8578, 0.8089, 0.776, 0.8089, 0.7668, 0.83, 0.7653, 0.83, 0.7653, 0.8089, 0.7547, 0.8089, 0.7638, 0.83, 0.7632, 0.83, 0.7503, 0.8089, 0.8321, 0.8089, 0.8413, 0.83, 0.8427, 0.83, 0.8427, 0.8089, 0.8427, 0.8089, 0.8427, 0.83, 0.8442, 0.83, 0.8534, 0.8089, 0.7804, 0.8089, 0.7674, 0.83, 0.7668, 0.83, 0.776, 0.8089, 0.7653, 0.8089, 0.7653, 0.83, 0.7638, 0.83, 0.7547, 0.8089, 0.7653, 0.7386, 0.7653, 0.8089, 0.7547, 0.8089, 0.7495, 0.7386, 0.7877, 0.7386, 0.7804, 0.8089, 0.776, 0.8089, 0.7811, 0.7386, 0.8427, 0.7386, 0.8427, 0.8089, 0.8534, 0.8089, 0.8586, 0.7386, 0.8269, 0.7386, 0.8321, 0.8089, 0.8427, 0.8089, 0.8427, 0.7386, 0.7495, 0.7386, 0.7547, 0.8089, 0.7503, 0.8089, 0.7429, 0.7386, 0.7811, 0.7386, 0.776, 0.8089, 0.7653, 0.8089, 0.7653, 0.7386, 0.8586, 0.7386, 0.8534, 0.8089, 0.8578, 0.8089, 0.8651, 0.7386, 0.8204, 0.7386, 0.8277, 0.8089, 0.8321, 0.8089, 0.8269, 0.7386, 0.823, 0.4513, 0.8266, 0.4513, 0.8199, 0.4513, 0.8148, 0.4513, 0.8707, 0.4513, 0.8655, 0.4513, 0.8589, 0.4513, 0.8625, 0.4513, 0.7653, 0.4513, 0.7653, 0.4513, 0.7814, 0.4513, 0.7851, 0.4513, 0.7374, 0.4513, 0.7425, 0.4513, 0.7492, 0.4513, 0.7456, 0.4513, 0.8427, 0.4513, 0.8427, 0.4513, 0.8266, 0.4513, 0.823, 0.4513, 0.8625, 0.4513, 0.8589, 0.4513, 0.8427, 0.4513, 0.8427, 0.4513, 0.7851, 0.4513, 0.7814, 0.4513, 0.7881, 0.4513, 0.7932, 0.4513, 0.7456, 0.4513, 0.7492, 0.4513, 0.7653, 0.4513, 0.7653, 0.4513, 0.8266, 0.4513, 0.8266, 0.459, 0.8199, 0.459, 0.8199, 0.4513, 0.8655, 0.4513, 0.8655, 0.459, 0.8589, 0.459, 0.8589, 0.4513, 0.7653, 0.4513, 0.7653, 0.459, 0.7814, 0.459, 0.7814, 0.4513, 0.7425, 0.4513, 0.7425, 0.459, 0.7492, 0.459, 0.7492, 0.4513, 0.8427, 0.4513, 0.8427, 0.459, 0.8266, 0.459, 0.8266, 0.4513, 0.8589, 0.4513, 0.8589, 0.459, 0.8427, 0.459, 0.8427, 0.4513, 0.7814, 0.4513, 0.7814, 0.459, 0.7881, 0.459, 0.7881, 0.4513, 0.7492, 0.4513, 0.7492, 0.459, 0.7653, 0.459, 0.7653, 0.4513, 0.878, 0.4136, 0.8635, 0.4136, 0.8533, 0.4034, 0.8533, 0.3889, 0.8635, 0.3787, 0.878, 0.3787, 0.8883, 0.3889, 0.8883, 0.4034, 0.7382, 0.4626, 0.7382, 0.6955, 0.7269, 0.6955, 0.7269, 0.4626, 0.7925, 0.4626, 0.7925, 0.6955, 0.7653, 0.6955, 0.7653, 0.4626, 0.8699, 0.4626, 0.8699, 0.6955, 0.8811, 0.6955, 0.8811, 0.4626, 0.8043, 0.4626, 0.8043, 0.6955, 0.8156, 0.6955, 0.8156, 0.4626, 0.7653, 0.4626, 0.7653, 0.6955, 0.7382, 0.6955, 0.7382, 0.4626, 0.8037, 0.4626, 0.8037, 0.6955, 0.7925, 0.6955, 0.7925, 0.4626, 0.8427, 0.4626, 0.8427, 0.6955, 0.8699, 0.6955, 0.8699, 0.4626, 0.8156, 0.4626, 0.8156, 0.6955, 0.8427, 0.6955, 0.8427, 0.4626, 0.8526, 0.3982, 0.8143, 0.4507, 0.6334, 0.3119, 0.6967, 0.2703, 0.8526, 0.2981, 0.8526, 0.3982, 0.6967, 0.2703, 0.7276, 0.1918, 0.8526, 0.07663, 0.8526, 0.2981, 0.7276, 0.1918, 0.7959, 0.01838, 0.7276, 0.1918, 0.6967, 0.2703, 0.6365, 0.1852, 0.6687, 0.1527, 0.6327, 0.3982, 0.4768, 0.2703, 0.4135, 0.3119, 0.5944, 0.4507, 0.6327, 0.2981, 0.5077, 0.1918, 0.4768, 0.2703, 0.6327, 0.3982, 0.6327, 0.07663, 0.5761, 0.01838, 0.5077, 0.1918, 0.6327, 0.2981, 0.5077, 0.1918, 0.4488, 0.1527, 0.4166, 0.1852, 0.4768, 0.2703, 0.6327, 0.07663, 0.5761, 0.01838, 0.5761, 0.01838, 0.6327, 0.07663, 0.5944, 0.4507, 0.6327, 0.3982, 0.6327, 0.3982, 0.5944, 0.4507, 0.4135, 0.3119, 0.5944, 0.4507, 0.5944, 0.4507, 0.4135, 0.3119, 0.5761, 0.01838, 0.5077, 0.1918, 0.5077, 0.1918, 0.5761, 0.01838, 0.6327, 0.3982, 0.6327, 0.2981, 0.6327, 0.2981, 0.6327, 0.3982, 0.4768, 0.2703, 0.4135, 0.3119, 0.4135, 0.3119, 0.4768, 0.2703, 0.6327, 0.2981, 0.6327, 0.07663, 0.6327, 0.07663, 0.6327, 0.2981, 0.4488, 0.1527, 0.4166, 0.1852, 0.4166, 0.1852, 0.4488, 0.1527, 0.4166, 0.1852, 0.4768, 0.2703, 0.4768, 0.2703, 0.4166, 0.1852, 0.5077, 0.1918, 0.4488, 0.1527, 0.4488, 0.1527, 0.5077, 0.1918, 0.8542, 0.4302, 0.8533, 0.4292, 0.8533, 0.4279, 0.8542, 0.427, 0.8556, 0.427, 0.8565, 0.4279, 0.8565, 0.4292, 0.8556, 0.4302])
me_circle.materials.append(mat_airplane)
me_circle.update()
me_cube_002 = bpy.data.meshes.new('Cube.002')
me_cube_002.from_pydata([(0.5994, 0.2048, 0.04845), (0.5994, 0.2048, 0.104), (0.5994, 0.2603, 0.04845), (0.5994, 0.3148, 0.04845), (0.655, 0.2048, 0.04845), (0.655, 0.2048, 0.104), (0.655, 0.2603, 0.04845), (0.655, 0.2603, 0.104), (0.5994, 0.2603, 0.104), (0.6877, 0.2048, 0.04845), (0.6877, 0.2048, 0.104), (0.6877, 0.2603, 0.04845), (0.6877, 0.2603, 0.104), (0.5668, 0.2048, 0.04845), (0.5668, 0.2048, 0.104), (0.5668, 0.2603, 0.04845), (0.5668, 0.2603, 0.104), (0.5707, 0.3144, 0.07623), (0.5707, 0.2904, 0.1341), (0.5707, 0.2326, 0.1581), (0.5707, 0.1747, 0.1341), (0.5707, 0.1507, 0.07623), (0.5707, 0.1747, 0.01835), (0.5707, 0.2326, -0.005628), (0.5707, 0.2904, 0.01835), (0.5179, 0.3144, 0.07623), (0.5179, 0.2904, 0.1341), (0.5179, 0.2326, 0.1581), (0.5179, 0.1747, 0.1341), (0.5179, 0.1507, 0.07623), (0.5179, 0.1747, 0.01835), (0.5179, 0.2326, -0.005628), (0.5179, 0.2904, 0.01835), (0.7367, 0.2817, 0.07623), (0.7367, 0.2673, 0.111), (0.7367, 0.2326, 0.1254), (0.7367, 0.1978, 0.111), (0.7367, 0.1834, 0.07623), (0.7367, 0.1978, 0.04148), (0.7367, 0.2326, 0.02709), (0.7367, 0.2673, 0.04148), (0.6839, 0.3144, 0.07623), (0.6839, 0.2904, 0.1341), (0.6839, 0.2326, 0.1581), (0.6839, 0.1747, 0.1341), (0.6839, 0.1507, 0.07623), (0.6839, 0.1747, 0.01835), (0.6839, 0.2326, -0.005628), (0.6839, 0.2904, 0.01835), (0.655, 0.3148, 0.04845), (0.7367, 0.3144, 0.07623), (0.7367, 0.2904, 0.1341), (0.7367, 0.2326, 0.1581), (0.7367, 0.1747, 0.1341), (0.7367, 0.1507, 0.07623), (0.7367, 0.1747, 0.01835), (0.7367, 0.2326, -0.005628), (0.7367, 0.2904, 0.01835), (0.728, 0.2817, 0.07623), (0.728, 0.2673, 0.111), (0.728, 0.2326, 0.1254), (0.728, 0.1978, 0.111), (0.728, 0.1834, 0.07623), (0.728, 0.1978, 0.04148), (0.728, 0.2326, 0.02709), (0.728, 0.2673, 0.04148), (0.5994, 0.4249, 0.04845), (0.5994, 0.4249, 0.104), (0.5994, 0.4805, 0.04845), (0.5994, 0.4805, 0.104), (0.655, 0.4249, 0.04845), (0.655, 0.4249, 0.104), (0.655, 0.4805, 0.04845), (0.655, 0.4805, 0.104), (0.6877, 0.4249, 0.04845), (0.6877, 0.4249, 0.104), (0.6877, 0.4805, 0.04845), (0.6877, 0.4805, 0.104), (0.5668, 0.4249, 0.04845), (0.5668, 0.4249, 0.104), (0.5668, 0.4805, 0.04845), (0.5668, 0.4805, 0.104), (0.5707, 0.5346, 0.07623), (0.5707, 0.5106, 0.1341), (0.5707, 0.4527, 0.1581), (0.5707, 0.3948, 0.1341), (0.5707, 0.3708, 0.07623), (0.5707, 0.3948, 0.01835), (0.5707, 0.4527, -0.005628), (0.5707, 0.5106, 0.01835), (0.5179, 0.5346, 0.07623), (0.5179, 0.5106, 0.1341), (0.5179, 0.4527, 0.1581), (0.5179, 0.3948, 0.1341), (0.5179, 0.3708, 0.07623), (0.5179, 0.3948, 0.01835), (0.5179, 0.4527, -0.005628), (0.5179, 0.5106, 0.01835), (0.7367, 0.5018, 0.07623), (0.7367, 0.4875, 0.111), (0.7367, 0.4527, 0.1254), (0.7367, 0.4179, 0.111), (0.7367, 0.4036, 0.07623), (0.7367, 0.4179, 0.04148), (0.7367, 0.4527, 0.02709), (0.7367, 0.4875, 0.04148), (0.6839, 0.5346, 0.07623), (0.6839, 0.5106, 0.1341), (0.6839, 0.4527, 0.1581), (0.6839, 0.3948, 0.1341), (0.6839, 0.3708, 0.07623), (0.6839, 0.3948, 0.01835), (0.6839, 0.4527, -0.005628), (0.6839, 0.5106, 0.01835), (0.7367, 0.5346, 0.07623), (0.7367, 0.5106, 0.1341), (0.7367, 0.4527, 0.1581), (0.7367, 0.3948, 0.1341), (0.7367, 0.3708, 0.07623), (0.7367, 0.3948, 0.01835), (0.7367, 0.4527, -0.005628), (0.7367, 0.5106, 0.01835), (0.728, 0.5018, 0.07623), (0.728, 0.4875, 0.111), (0.728, 0.4527, 0.1254), (0.728, 0.4179, 0.111), (0.728, 0.4036, 0.07623), (0.728, 0.4179, 0.04148), (0.728, 0.4527, 0.02709), (0.728, 0.4875, 0.04148), (0.5994, 0.3704, 0.04845), (0.655, 0.3704, 0.04845), (0.5994, 0.3148, 0.104), (0.5994, 0.3704, 0.104), (0.655, 0.3148, 0.104), (0.655, 0.3704, 0.104), (0.5994, 0.3704, 0.4332), (0.5994, 0.3148, 0.4332), (0.655, 0.3704, 0.4332), (0.655, 0.3148, 0.4332), (-0.5994, 0.2048, 0.04845), (-0.5994, 0.2048, 0.104), (-0.5994, 0.2603, 0.04845), (-0.5994, 0.3148, 0.04845), (-0.655, 0.2048, 0.04845), (-0.655, 0.2048, 0.104), (-0.655, 0.2603, 0.04845), (-0.655, 0.2603, 0.104), (-0.5994, 0.2603, 0.104), (-0.6877, 0.2048, 0.04845), (-0.6877, 0.2048, 0.104), (-0.6877, 0.2603, 0.04845), (-0.6877, 0.2603, 0.104), (-0.5668, 0.2048, 0.04845), (-0.5668, 0.2048, 0.104), (-0.5668, 0.2603, 0.04845), (-0.5668, 0.2603, 0.104), (-0.5707, 0.3144, 0.07623), (-0.5707, 0.2904, 0.1341), (-0.5707, 0.2326, 0.1581), (-0.5707, 0.1747, 0.1341), (-0.5707, 0.1507, 0.07623), (-0.5707, 0.1747, 0.01835), (-0.5707, 0.2326, -0.005628), (-0.5707, 0.2904, 0.01835), (-0.5179, 0.3144, 0.07623), (-0.5179, 0.2904, 0.1341), (-0.5179, 0.2326, 0.1581), (-0.5179, 0.1747, 0.1341), (-0.5179, 0.1507, 0.07623), (-0.5179, 0.1747, 0.01835), (-0.5179, 0.2326, -0.005628), (-0.5179, 0.2904, 0.01835), (-0.7367, 0.2817, 0.07623), (-0.7367, 0.2673, 0.111), (-0.7367, 0.2326, 0.1254), (-0.7367, 0.1978, 0.111), (-0.7367, 0.1834, 0.07623), (-0.7367, 0.1978, 0.04148), (-0.7367, 0.2326, 0.02709), (-0.7367, 0.2673, 0.04148), (-0.6839, 0.3144, 0.07623), (-0.6839, 0.2904, 0.1341), (-0.6839, 0.2326, 0.1581), (-0.6839, 0.1747, 0.1341), (-0.6839, 0.1507, 0.07623), (-0.6839, 0.1747, 0.01835), (-0.6839, 0.2326, -0.005628), (-0.6839, 0.2904, 0.01835), (-0.655, 0.3148, 0.04845), (-0.7367, 0.3144, 0.07623), (-0.7367, 0.2904, 0.1341), (-0.7367, 0.2326, 0.1581), (-0.7367, 0.1747, 0.1341), (-0.7367, 0.1507, 0.07623), (-0.7367, 0.1747, 0.01835), (-0.7367, 0.2326, -0.005628), (-0.7367, 0.2904, 0.01835), (-0.728, 0.2817, 0.07623), (-0.728, 0.2673, 0.111), (-0.728, 0.2326, 0.1254), (-0.728, 0.1978, 0.111), (-0.728, 0.1834, 0.07623), (-0.728, 0.1978, 0.04148), (-0.728, 0.2326, 0.02709), (-0.728, 0.2673, 0.04148), (-0.5994, 0.4249, 0.04845), (-0.5994, 0.4249, 0.104), (-0.5994, 0.4805, 0.04845), (-0.5994, 0.4805, 0.104), (-0.655, 0.4249, 0.04845), (-0.655, 0.4249, 0.104), (-0.655, 0.4805, 0.04845), (-0.655, 0.4805, 0.104), (-0.6877, 0.4249, 0.04845), (-0.6877, 0.4249, 0.104), (-0.6877, 0.4805, 0.04845), (-0.6877, 0.4805, 0.104), (-0.5668, 0.4249, 0.04845), (-0.5668, 0.4249, 0.104), (-0.5668, 0.4805, 0.04845), (-0.5668, 0.4805, 0.104), (-0.5707, 0.5346, 0.07623), (-0.5707, 0.5106, 0.1341), (-0.5707, 0.4527, 0.1581), (-0.5707, 0.3948, 0.1341), (-0.5707, 0.3708, 0.07623), (-0.5707, 0.3948, 0.01835), (-0.5707, 0.4527, -0.005628), (-0.5707, 0.5106, 0.01835), (-0.5179, 0.5346, 0.07623), (-0.5179, 0.5106, 0.1341), (-0.5179, 0.4527, 0.1581), (-0.5179, 0.3948, 0.1341), (-0.5179, 0.3708, 0.07623), (-0.5179, 0.3948, 0.01835), (-0.5179, 0.4527, -0.005628), (-0.5179, 0.5106, 0.01835), (-0.7367, 0.5018, 0.07623), (-0.7367, 0.4875, 0.111), (-0.7367, 0.4527, 0.1254), (-0.7367, 0.4179, 0.111), (-0.7367, 0.4036, 0.07623), (-0.7367, 0.4179, 0.04148), (-0.7367, 0.4527, 0.02709), (-0.7367, 0.4875, 0.04148), (-0.6839, 0.5346, 0.07623), (-0.6839, 0.5106, 0.1341), (-0.6839, 0.4527, 0.1581), (-0.6839, 0.3948, 0.1341), (-0.6839, 0.3708, 0.07623), (-0.6839, 0.3948, 0.01835), (-0.6839, 0.4527, -0.005628), (-0.6839, 0.5106, 0.01835), (-0.7367, 0.5346, 0.07623), (-0.7367, 0.5106, 0.1341), (-0.7367, 0.4527, 0.1581), (-0.7367, 0.3948, 0.1341), (-0.7367, 0.3708, 0.07623), (-0.7367, 0.3948, 0.01835), (-0.7367, 0.4527, -0.005628), (-0.7367, 0.5106, 0.01835), (-0.728, 0.5018, 0.07623), (-0.728, 0.4875, 0.111), (-0.728, 0.4527, 0.1254), (-0.728, 0.4179, 0.111), (-0.728, 0.4036, 0.07623), (-0.728, 0.4179, 0.04148), (-0.728, 0.4527, 0.02709), (-0.728, 0.4875, 0.04148), (-0.5994, 0.3704, 0.04845), (-0.655, 0.3704, 0.04845), (-0.5994, 0.3148, 0.104), (-0.5994, 0.3704, 0.104), (-0.655, 0.3148, 0.104), (-0.655, 0.3704, 0.104), (-0.5994, 0.3704, 0.4332), (-0.5994, 0.3148, 0.4332), (-0.655, 0.3704, 0.4332), (-0.655, 0.3148, 0.4332), (-0.02774, 0.4545, 0.04845), (-0.02774, 0.4545, 0.104), (-0.02774, 0.5101, 0.04845), (-0.02774, 0.5101, 0.104), (0.02783, 0.4545, 0.04845), (0.02783, 0.4545, 0.104), (0.02783, 0.5101, 0.04845), (0.02783, 0.5101, 0.104), (0.04216, 0.4545, 0.04845), (0.04216, 0.4545, 0.104), (0.04216, 0.5101, 0.04845), (0.04216, 0.5101, 0.104), (-0.0416, 0.4545, 0.04845), (-0.0416, 0.4545, 0.104), (-0.0416, 0.5101, 0.04845), (-0.0416, 0.5101, 0.104), (-0.03772, 0.5641, 0.07623), (-0.03772, 0.5402, 0.1341), (-0.03772, 0.4823, 0.1581), (-0.03772, 0.4244, 0.1341), (-0.03772, 0.4004, 0.07623), (-0.03772, 0.4244, 0.01835), (-0.03772, 0.4823, -0.005628), (-0.03772, 0.5402, 0.01835), (-0.09053, 0.5641, 0.07623), (-0.09053, 0.5402, 0.1341), (-0.09053, 0.4823, 0.1581), (-0.09053, 0.4244, 0.1341), (-0.09053, 0.4004, 0.07623), (-0.09053, 0.4244, 0.01835), (-0.09053, 0.4823, -0.005628), (-0.09053, 0.5402, 0.01835), (0.09115, 0.5314, 0.07623), (0.09115, 0.517, 0.111), (0.09115, 0.4823, 0.1254), (0.09115, 0.4475, 0.111), (0.09115, 0.4331, 0.07623), (0.09115, 0.4475, 0.04148), (0.09115, 0.4823, 0.02709), (0.09115, 0.517, 0.04148), (0.03834, 0.5641, 0.07623), (0.03834, 0.5402, 0.1341), (0.03834, 0.4823, 0.1581), (0.03834, 0.4244, 0.1341), (0.03834, 0.4004, 0.07623), (0.03834, 0.4244, 0.01835), (0.03834, 0.4823, -0.005628), (0.03834, 0.5402, 0.01835), (0.09115, 0.5641, 0.07623), (0.09115, 0.5402, 0.1341), (0.09115, 0.4823, 0.1581), (0.09115, 0.4244, 0.1341), (0.09115, 0.4004, 0.07623), (0.09115, 0.4244, 0.01835), (0.09115, 0.4823, -0.005628), (0.09115, 0.5402, 0.01835), (0.08249, 0.5314, 0.07623), (0.08249, 0.517, 0.111), (0.08249, 0.4823, 0.1254), (0.08249, 0.4475, 0.111), (0.08249, 0.4331, 0.07623), (0.08249, 0.4475, 0.04148), (0.08249, 0.4823, 0.02709), (0.08249, 0.517, 0.04148), (0.02783, 0.4545, 0.2776), (0.02783, 0.5101, 0.2776), (-0.02774, 0.5101, 0.2776), (-0.02774, 0.4545, 0.2776), (-0.01706, -2.306, 0.04166), (-0.01706, -2.306, 0.08496), (-0.01706, -2.263, 0.04166), (-0.01706, -2.263, 0.08496), (0.02623, -2.306, 0.04166), (0.02623, -2.306, 0.08496), (0.02623, -2.263, 0.04166), (0.02623, -2.263, 0.08496), (0.0374, -2.306, 0.04166), (0.0374, -2.306, 0.08496), (0.0374, -2.263, 0.04166), (0.0374, -2.263, 0.08496), (-0.02786, -2.306, 0.04166), (-0.02786, -2.306, 0.08496), (-0.02786, -2.263, 0.04166), (-0.02786, -2.263, 0.08496), (-0.02483, -2.221, 0.06331), (-0.02483, -2.239, 0.1084), (-0.02483, -2.284, 0.1271), (-0.02483, -2.329, 0.1084), (-0.02483, -2.348, 0.06331), (-0.02483, -2.329, 0.01821), (-0.02483, -2.284, -0.0004697), (-0.02483, -2.239, 0.01821), (-0.06598, -2.221, 0.06331), (-0.06598, -2.239, 0.1084), (-0.06598, -2.284, 0.1271), (-0.06598, -2.329, 0.1084), (-0.06598, -2.348, 0.06331), (-0.06598, -2.329, 0.01821), (-0.06598, -2.284, -0.0004697), (-0.06598, -2.239, 0.01821), (0.07557, -2.246, 0.06331), (0.07557, -2.257, 0.09039), (0.07557, -2.284, 0.1016), (0.07557, -2.311, 0.09039), (0.07557, -2.323, 0.06331), (0.07557, -2.311, 0.03623), (0.07557, -2.284, 0.02502), (0.07557, -2.257, 0.03623), (0.03443, -2.221, 0.06331), (0.03443, -2.239, 0.1084), (0.03443, -2.284, 0.1271), (0.03443, -2.329, 0.1084), (0.03443, -2.348, 0.06331), (0.03443, -2.329, 0.01821), (0.03443, -2.284, -0.0004697), (0.03443, -2.239, 0.01821), (0.07557, -2.221, 0.06331), (0.07557, -2.239, 0.1084), (0.07557, -2.284, 0.1271), (0.07557, -2.329, 0.1084), (0.07557, -2.348, 0.06331), (0.07557, -2.329, 0.01821), (0.07557, -2.284, -0.0004697), (0.07557, -2.239, 0.01821), (0.06882, -2.246, 0.06331), (0.06882, -2.257, 0.09039), (0.06882, -2.284, 0.1016), (0.06882, -2.311, 0.09039), (0.06882, -2.323, 0.06331), (0.06882, -2.311, 0.03623), (0.06882, -2.284, 0.02502), (0.06882, -2.257, 0.03623), (0.02623, -2.306, 0.2924), (0.02623, -2.263, 0.2924), (-0.01706, -2.263, 0.2924), (-0.01706, -2.306, 0.2924)], [], [(1, 8, 16, 14), (49, 134, 7, 6), (7, 5, 10, 12), (4, 5, 1, 0), (2, 6, 4, 0), (130, 131, 49, 3), (7, 8, 1, 5), (6, 7, 12, 11), (5, 4, 9, 10), (4, 6, 11, 9), (133, 130, 3, 132), (2, 0, 13, 15), (8, 2, 15, 16), (0, 1, 14, 13), (22, 21, 29, 30), (20, 19, 27, 28), (18, 17, 25, 26), (17, 24, 32, 25), (23, 22, 30, 31), (21, 20, 28, 29), (19, 18, 26, 27), (24, 23, 31, 32), (55, 54, 45, 46), (53, 52, 43, 44), (51, 50, 41, 42), (50, 57, 48, 41), (56, 55, 46, 47), (54, 53, 44, 45), (52, 51, 42, 43), (57, 56, 47, 48), (26, 25, 32, 31, 30, 29, 28, 27), (18, 19, 20, 21, 22, 23, 24, 17), (42, 41, 48, 47, 46, 45, 44, 43), (39, 40, 65, 64), (67, 71, 73, 69), (34, 33, 50, 51), (35, 34, 51, 52), (36, 35, 52, 53), (37, 36, 53, 54), (38, 37, 54, 55), (39, 38, 55, 56), (40, 39, 56, 57), (33, 40, 57, 50), (58, 59, 60, 61, 62, 63, 64, 65), (37, 38, 63, 62), (35, 36, 61, 60), (33, 34, 59, 58), (40, 33, 58, 65), (38, 39, 64, 63), (36, 37, 62, 61), (34, 35, 60, 59), (67, 69, 81, 79), (68, 69, 73, 72), (73, 71, 75, 77), (3, 49, 6, 2), (68, 72, 70, 66), (72, 73, 77, 76), (71, 70, 74, 75), (70, 72, 76, 74), (68, 66, 78, 80), (69, 68, 80, 81), (66, 67, 79, 78), (87, 86, 94, 95), (85, 84, 92, 93), (83, 82, 90, 91), (82, 89, 97, 90), (88, 87, 95, 96), (86, 85, 93, 94), (84, 83, 91, 92), (89, 88, 96, 97), (119, 118, 110, 111), (117, 116, 108, 109), (115, 114, 106, 107), (114, 121, 113, 106), (120, 119, 111, 112), (118, 117, 109, 110), (116, 115, 107, 108), (121, 120, 112, 113), (91, 90, 97, 96, 95, 94, 93, 92), (83, 84, 85, 86, 87, 88, 89, 82), (107, 106, 113, 112, 111, 110, 109, 108), (104, 105, 129, 128), (131, 135, 134, 49), (99, 98, 114, 115), (100, 99, 115, 116), (101, 100, 116, 117), (102, 101, 117, 118), (103, 102, 118, 119), (104, 103, 119, 120), (105, 104, 120, 121), (98, 105, 121, 114), (122, 123, 124, 125, 126, 127, 128, 129), (102, 103, 127, 126), (100, 101, 125, 124), (98, 99, 123, 122), (105, 98, 122, 129), (103, 104, 128, 127), (101, 102, 126, 125), (99, 100, 124, 123), (134, 132, 8, 7), (132, 3, 2, 8), (67, 66, 130, 133), (71, 67, 133, 135), (66, 70, 131, 130), (70, 71, 135, 131), (133, 132, 137, 136), (138, 136, 137, 139), (135, 133, 136, 138), (132, 134, 139, 137), (134, 135, 138, 139), (141, 154, 156, 148), (189, 146, 147, 274), (147, 152, 150, 145), (144, 140, 141, 145), (142, 140, 144, 146), (270, 143, 189, 271), (147, 145, 141, 148), (146, 151, 152, 147), (145, 150, 149, 144), (144, 149, 151, 146), (273, 272, 143, 270), (142, 155, 153, 140), (148, 156, 155, 142), (140, 153, 154, 141), (162, 170, 169, 161), (160, 168, 167, 159), (158, 166, 165, 157), (157, 165, 172, 164), (163, 171, 170, 162), (161, 169, 168, 160), (159, 167, 166, 158), (164, 172, 171, 163), (195, 186, 185, 194), (193, 184, 183, 192), (191, 182, 181, 190), (190, 181, 188, 197), (196, 187, 186, 195), (194, 185, 184, 193), (192, 183, 182, 191), (197, 188, 187, 196), (166, 167, 168, 169, 170, 171, 172, 165), (158, 157, 164, 163, 162, 161, 160, 159), (182, 183, 184, 185, 186, 187, 188, 181), (179, 204, 205, 180), (207, 209, 213, 211), (174, 191, 190, 173), (175, 192, 191, 174), (176, 193, 192, 175), (177, 194, 193, 176), (178, 195, 194, 177), (179, 196, 195, 178), (180, 197, 196, 179), (173, 190, 197, 180), (198, 205, 204, 203, 202, 201, 200, 199), (177, 202, 203, 178), (175, 200, 201, 176), (173, 198, 199, 174), (180, 205, 198, 173), (178, 203, 204, 179), (176, 201, 202, 177), (174, 199, 200, 175), (207, 219, 221, 209), (208, 212, 213, 209), (213, 217, 215, 211), (143, 142, 146, 189), (208, 206, 210, 212), (212, 216, 217, 213), (211, 215, 214, 210), (210, 214, 216, 212), (208, 220, 218, 206), (209, 221, 220, 208), (206, 218, 219, 207), (227, 235, 234, 226), (225, 233, 232, 224), (223, 231, 230, 222), (222, 230, 237, 229), (228, 236, 235, 227), (226, 234, 233, 225), (224, 232, 231, 223), (229, 237, 236, 228), (259, 251, 250, 258), (257, 249, 248, 256), (255, 247, 246, 254), (254, 246, 253, 261), (260, 252, 251, 259), (258, 250, 249, 257), (256, 248, 247, 255), (261, 253, 252, 260), (231, 232, 233, 234, 235, 236, 237, 230), (223, 222, 229, 228, 227, 226, 225, 224), (247, 248, 249, 250, 251, 252, 253, 246), (244, 268, 269, 245), (271, 189, 274, 275), (239, 255, 254, 238), (240, 256, 255, 239), (241, 257, 256, 240), (242, 258, 257, 241), (243, 259, 258, 242), (244, 260, 259, 243), (245, 261, 260, 244), (238, 254, 261, 245), (262, 269, 268, 267, 266, 265, 264, 263), (242, 266, 267, 243), (240, 264, 265, 241), (238, 262, 263, 239), (245, 269, 262, 238), (243, 267, 268, 244), (241, 265, 266, 242), (239, 263, 264, 240), (274, 147, 148, 272), (272, 148, 142, 143), (207, 273, 270, 206), (211, 275, 273, 207), (206, 270, 271, 210), (210, 271, 275, 211), (273, 276, 277, 272), (278, 279, 277, 276), (275, 278, 276, 273), (272, 277, 279, 274), (274, 279, 278, 275), (287, 283, 346, 345), (281, 283, 295, 293), (282, 283, 287, 286), (287, 285, 289, 291), (282, 286, 284, 280), (286, 287, 291, 290), (285, 284, 288, 289), (284, 286, 290, 288), (282, 280, 292, 294), (283, 282, 294, 295), (280, 281, 293, 292), (301, 300, 308, 309), (299, 298, 306, 307), (297, 296, 304, 305), (296, 303, 311, 304), (302, 301, 309, 310), (300, 299, 307, 308), (298, 297, 305, 306), (303, 302, 310, 311), (333, 332, 324, 325), (331, 330, 322, 323), (329, 328, 320, 321), (328, 335, 327, 320), (334, 333, 325, 326), (332, 331, 323, 324), (330, 329, 321, 322), (335, 334, 326, 327), (305, 304, 311, 310, 309, 308, 307, 306), (297, 298, 299, 300, 301, 302, 303, 296), (321, 320, 327, 326, 325, 324, 323, 322), (318, 319, 343, 342), (313, 312, 328, 329), (314, 313, 329, 330), (315, 314, 330, 331), (316, 315, 331, 332), (317, 316, 332, 333), (318, 317, 333, 334), (319, 318, 334, 335), (312, 319, 335, 328), (336, 337, 338, 339, 340, 341, 342, 343), (316, 317, 341, 340), (314, 315, 339, 338), (312, 313, 337, 336), (319, 312, 336, 343), (317, 318, 342, 341), (315, 316, 340, 339), (313, 314, 338, 337), (283, 281, 347, 346), (280, 284, 285, 281), (285, 287, 345, 344), (281, 285, 344, 347), (355, 351, 414, 413), (349, 351, 363, 361), (350, 351, 355, 354), (355, 353, 357, 359), (350, 354, 352, 348), (354, 355, 359, 358), (353, 352, 356, 357), (352, 354, 358, 356), (350, 348, 360, 362), (351, 350, 362, 363), (348, 349, 361, 360), (369, 368, 376, 377), (367, 366, 374, 375), (365, 364, 372, 373), (364, 371, 379, 372), (370, 369, 377, 378), (368, 367, 375, 376), (366, 365, 373, 374), (371, 370, 378, 379), (401, 400, 392, 393), (399, 398, 390, 391), (397, 396, 388, 389), (396, 403, 395, 388), (402, 401, 393, 394), (400, 399, 391, 392), (398, 397, 389, 390), (403, 402, 394, 395), (373, 372, 379, 378, 377, 376, 375, 374), (365, 366, 367, 368, 369, 370, 371, 364), (389, 388, 395, 394, 393, 392, 391, 390), (386, 387, 411, 410), (381, 380, 396, 397), (382, 381, 397, 398), (383, 382, 398, 399), (384, 383, 399, 400), (385, 384, 400, 401), (386, 385, 401, 402), (387, 386, 402, 403), (380, 387, 403, 396), (404, 405, 406, 407, 408, 409, 410, 411), (384, 385, 409, 408), (382, 383, 407, 406), (380, 381, 405, 404), (387, 380, 404, 411), (385, 386, 410, 409), (383, 384, 408, 407), (381, 382, 406, 405), (351, 349, 415, 414), (348, 352, 353, 349), (353, 355, 413, 412), (349, 353, 412, 415)])
_uv = me_cube_002.uv_layers.new(name='UVMap')
_uv.uv.foreach_set('vector', [0.875, 0.75, 0.875, 0.5, 0.875, 0.5, 0.875, 0.75, 0.375, 0.5625, 0.625, 0.5625, 0.625, 0.5, 0.375, 0.5, 0.625, 0.5, 0.625, 0.75, 0.625, 0.75, 0.625, 0.5, 0.375, 0.75, 0.625, 0.75, 0.625, 1.0, 0.375, 1.0, 0.125, 0.5, 0.375, 0.5, 0.375, 0.75, 0.125, 0.75, 0.125, 0.625, 0.375, 0.625, 0.375, 0.5625, 0.125, 0.5625, 0.625, 0.5, 0.875, 0.5, 0.875, 0.75, 0.625, 0.75, 0.375, 0.5, 0.625, 0.5, 0.625, 0.5, 0.375, 0.5, 0.625, 0.75, 0.375, 0.75, 0.375, 0.75, 0.625, 0.75, 0.375, 0.75, 0.375, 0.5, 0.375, 0.5, 0.375, 0.75, 0.625, 0.625, 0.375, 0.625, 0.375, 0.4375, 0.625, 0.4375, 0.125, 0.5, 0.125, 0.75, 0.125, 0.75, 0.125, 0.5, 0.625, 0.25, 0.375, 0.25, 0.375, 0.25, 0.625, 0.25, 0.375, 1.0, 0.625, 1.0, 0.625, 1.0, 0.375, 1.0, 0.0, 0.0, 0.0, 0.0, 0.0, 0.0, 0.0, 0.0, 0.0, 0.0, 0.0, 0.0, 0.0, 0.0, 0.0, 0.0, 0.0, 0.0, 0.0, 0.0, 0.0, 0.0, 0.0, 0.0, 0.0, 0.0, 0.0, 0.0, 0.0, 0.0, 0.0, 0.0, 0.0, 0.0, 0.0, 0.0, 0.0, 0.0, 0.0, 0.0, 0.0, 0.0, 0.0, 0.0, 0.0, 0.0, 0.0, 0.0, 0.0, 0.0, 0.0, 0.0, 0.0, 0.0, 0.0, 0.0, 0.0, 0.0, 0.0, 0.0, 0.0, 0.0, 0.0, 0.0, 0.0, 0.0, 0.0, 0.0, 0.0, 0.0, 0.0, 0.0, 0.0, 0.0, 0.0, 0.0, 0.0, 0.0, 0.0, 0.0, 0.0, 0.0, 0.0, 0.0, 0.0, 0.0, 0.0, 0.0, 0.0, 0.0, 0.0, 0.0, 0.0, 0.0, 0.0, 0.0, 0.0, 0.0, 0.0, 0.0, 0.0, 0.0, 0.0, 0.0, 0.0, 0.0, 0.0, 0.0, 0.0, 0.0, 0.0, 0.0, 0.0, 0.0, 0.0, 0.0, 0.0, 0.0, 0.0, 0.0, 0.0, 0.0, 0.0, 0.0, 0.0, 0.0, 0.0, 0.0, 0.0, 0.0, 0.0, 0.0, 0.0, 0.0, 0.0, 0.0, 0.0, 0.0, 0.0, 0.0, 0.0, 0.0, 0.0, 0.0, 0.0, 0.0, 0.0, 0.0, 0.0, 0.0, 0.0, 0.0, 0.0, 0.0, 0.0, 0.0, 0.0, 0.0, 0.0, 0.0, 0.0, 0.0, 0.0, 0.0, 0.0, 0.0, 0.0, 0.0, 0.0, 0.0, 0.0, 0.0, 0.0, 0.0, 0.0, 0.0, 0.0, 0.0, 0.0, 0.0, 0.0, 0.0, 0.0, 0.0, 0.625, 1.0, 0.625, 0.75, 0.625, 0.5, 0.625, 0.25, 0.0, 0.0, 0.0, 0.0, 0.0, 0.0, 0.0, 0.0, 0.0, 0.0, 0.0, 0.0, 0.0, 0.0, 0.0, 0.0, 0.0, 0.0, 0.0, 0.0, 0.0, 0.0, 0.0, 0.0, 0.0, 0.0, 0.0, 0.0, 0.0, 0.0, 0.0, 0.0, 0.0, 0.0, 0.0, 0.0, 0.0, 0.0, 0.0, 0.0, 0.0, 0.0, 0.0, 0.0, 0.0, 0.0, 0.0, 0.0, 0.0, 0.0, 0.0, 0.0, 0.0, 0.0, 0.0, 0.0, 0.0, 0.0, 0.0, 0.0, 0.0, 0.0, 0.0, 0.0, 0.0, 0.0, 0.0, 0.0, 0.0, 0.0, 0.0, 0.0, 0.0, 0.0, 0.0, 0.0, 0.0, 0.0, 0.0, 0.0, 0.0, 0.0, 0.0, 0.0, 0.0, 0.0, 0.0, 0.0, 0.0, 0.0, 0.0, 0.0, 0.0, 0.0, 0.0, 0.0, 0.0, 0.0, 0.0, 0.0, 0.0, 0.0, 0.0, 0.0, 0.0, 0.0, 0.0, 0.0, 0.0, 0.0, 0.0, 0.0, 0.0, 0.0, 0.0, 0.0, 0.0, 0.0, 0.0, 0.0, 0.0, 0.0, 0.0, 0.0, 0.0, 0.0, 0.0, 0.0, 0.0, 0.0, 0.0, 0.0, 0.0, 0.0, 0.0, 0.0, 0.875, 0.75, 0.875, 0.5, 0.875, 0.5, 0.875, 0.75, 0.375, 0.25, 0.625, 0.25, 0.625, 0.5, 0.375, 0.5, 0.625, 0.5, 0.625, 0.75, 0.625, 0.75, 0.625, 0.5, 0.125, 0.5625, 0.375, 0.5625, 0.375, 0.5, 0.125, 0.5, 0.125, 0.5, 0.375, 0.5, 0.375, 0.75, 0.125, 0.75, 0.375, 0.5, 0.625, 0.5, 0.625, 0.5, 0.375, 0.5, 0.625, 0.75, 0.375, 0.75, 0.375, 0.75, 0.625, 0.75, 0.375, 0.75, 0.375, 0.5, 0.375, 0.5, 0.375, 0.75, 0.125, 0.5, 0.125, 0.75, 0.125, 0.75, 0.125, 0.5, 0.625, 0.25, 0.375, 0.25, 0.375, 0.25, 0.625, 0.25, 0.375, 1.0, 0.625, 1.0, 0.625, 1.0, 0.375, 1.0, 0.0, 0.0, 0.0, 0.0, 0.0, 0.0, 0.0, 0.0, 0.0, 0.0, 0.0, 0.0, 0.0, 0.0, 0.0, 0.0, 0.0, 0.0, 0.0, 0.0, 0.0, 0.0, 0.0, 0.0, 0.0, 0.0, 0.0, 0.0, 0.0, 0.0, 0.0, 0.0, 0.0, 0.0, 0.0, 0.0, 0.0, 0.0, 0.0, 0.0, 0.0, 0.0, 0.0, 0.0, 0.0, 0.0, 0.0, 0.0, 0.0, 0.0, 0.0, 0.0, 0.0, 0.0, 0.0, 0.0, 0.0, 0.0, 0.0, 0.0, 0.0, 0.0, 0.0, 0.0, 0.0, 0.0, 0.0, 0.0, 0.0, 0.0, 0.0, 0.0, 0.0, 0.0, 0.0, 0.0, 0.0, 0.0, 0.0, 0.0, 0.0, 0.0, 0.0, 0.0, 0.0, 0.0, 0.0, 0.0, 0.0, 0.0, 0.0, 0.0, 0.0, 0.0, 0.0, 0.0, 0.0, 0.0, 0.0, 0.0, 0.0, 0.0, 0.0, 0.0, 0.0, 0.0, 0.0, 0.0, 0.0, 0.0, 0.0, 0.0, 0.0, 0.0, 0.0, 0.0, 0.0, 0.0, 0.0, 0.0, 0.0, 0.0, 0.0, 0.0, 0.0, 0.0, 0.0, 0.0, 0.0, 0.0, 0.0, 0.0, 0.0, 0.0, 0.0, 0.0, 0.0, 0.0, 0.0, 0.0, 0.0, 0.0, 0.0, 0.0, 0.0, 0.0, 0.0, 0.0, 0.0, 0.0, 0.0, 0.0, 0.0, 0.0, 0.0, 0.0, 0.0, 0.0, 0.0, 0.0, 0.0, 0.0, 0.0, 0.0, 0.0, 0.0, 0.0, 0.0, 0.0, 0.0, 0.0, 0.0, 0.0, 0.0, 0.0, 0.0, 0.0, 0.0, 0.0, 0.0, 0.0, 0.0, 0.0, 0.0, 0.375, 0.625, 0.625, 0.625, 0.625, 0.5625, 0.375, 0.5625, 0.0, 0.0, 0.0, 0.0, 0.0, 0.0, 0.0, 0.0, 0.0, 0.0, 0.0, 0.0, 0.0, 0.0, 0.0, 0.0, 0.0, 0.0, 0.0, 0.0, 0.0, 0.0, 0.0, 0.0, 0.0, 0.0, 0.0, 0.0, 0.0, 0.0, 0.0, 0.0, 0.0, 0.0, 0.0, 0.0, 0.0, 0.0, 0.0, 0.0, 0.0, 0.0, 0.0, 0.0, 0.0, 0.0, 0.0, 0.0, 0.0, 0.0, 0.0, 0.0, 0.0, 0.0, 0.0, 0.0, 0.0, 0.0, 0.0, 0.0, 0.0, 0.0, 0.0, 0.0, 0.0, 0.0, 0.0, 0.0, 0.0, 0.0, 0.0, 0.0, 0.0, 0.0, 0.0, 0.0, 0.0, 0.0, 0.0, 0.0, 0.0, 0.0, 0.0, 0.0, 0.0, 0.0, 0.0, 0.0, 0.0, 0.0, 0.0, 0.0, 0.0, 0.0, 0.0, 0.0, 0.0, 0.0, 0.0, 0.0, 0.0, 0.0, 0.0, 0.0, 0.0, 0.0, 0.0, 0.0, 0.0, 0.0, 0.0, 0.0, 0.0, 0.0, 0.0, 0.0, 0.0, 0.0, 0.0, 0.0, 0.0, 0.0, 0.0, 0.0, 0.0, 0.0, 0.0, 0.0, 0.0, 0.0, 0.0, 0.0, 0.0, 0.0, 0.0, 0.0, 0.625, 0.5625, 0.625, 0.4375, 0.625, 0.25, 0.625, 0.5, 0.625, 0.4375, 0.375, 0.4375, 0.375, 0.25, 0.625, 0.25, 0.625, 1.0, 0.375, 1.0, 0.375, 0.625, 0.625, 0.625, 0.625, 0.75, 0.625, 1.0, 0.625, 0.625, 0.625, 0.625, 0.125, 0.75, 0.375, 0.75, 0.375, 0.625, 0.125, 0.625, 0.375, 0.75, 0.625, 0.75, 0.625, 0.625, 0.375, 0.625, 0.875, 0.5, 0.875, 0.75, 0.875, 0.75, 0.875, 0.5, 0.625, 0.5, 0.875, 0.5, 0.875, 0.75, 0.625, 0.75, 0.625, 0.5, 0.625, 0.25, 0.625, 0.25, 0.625, 0.5, 0.625, 1.0, 0.625, 0.75, 0.625, 0.75, 0.625, 1.0, 0.625, 0.75, 0.625, 0.5, 0.625, 0.5, 0.625, 0.75, 0.875, 0.75, 0.875, 0.75, 0.875, 0.5, 0.875, 0.5, 0.375, 0.5625, 0.375, 0.5, 0.625, 0.5, 0.625, 0.5625, 0.625, 0.5, 0.625, 0.5, 0.625, 0.75, 0.625, 0.75, 0.375, 0.75, 0.375, 1.0, 0.625, 1.0, 0.625, 0.75, 0.125, 0.5, 0.125, 0.75, 0.375, 0.75, 0.375, 0.5, 0.125, 0.625, 0.125, 0.5625, 0.375, 0.5625, 0.375, 0.625, 0.625, 0.5, 0.625, 0.75, 0.875, 0.75, 0.875, 0.5, 0.375, 0.5, 0.375, 0.5, 0.625, 0.5, 0.625, 0.5, 0.625, 0.75, 0.625, 0.75, 0.375, 0.75, 0.375, 0.75, 0.375, 0.75, 0.375, 0.75, 0.375, 0.5, 0.375, 0.5, 0.625, 0.625, 0.625, 0.4375, 0.375, 0.4375, 0.375, 0.625, 0.125, 0.5, 0.125, 0.5, 0.125, 0.75, 0.125, 0.75, 0.625, 0.25, 0.625, 0.25, 0.375, 0.25, 0.375, 0.25, 0.375, 1.0, 0.375, 1.0, 0.625, 1.0, 0.625, 1.0, 0.0, 0.0, 0.0, 0.0, 0.0, 0.0, 0.0, 0.0, 0.0, 0.0, 0.0, 0.0, 0.0, 0.0, 0.0, 0.0, 0.0, 0.0, 0.0, 0.0, 0.0, 0.0, 0.0, 0.0, 0.0, 0.0, 0.0, 0.0, 0.0, 0.0, 0.0, 0.0, 0.0, 0.0, 0.0, 0.0, 0.0, 0.0, 0.0, 0.0, 0.0, 0.0, 0.0, 0.0, 0.0, 0.0, 0.0, 0.0, 0.0, 0.0, 0.0, 0.0, 0.0, 0.0, 0.0, 0.0, 0.0, 0.0, 0.0, 0.0, 0.0, 0.0, 0.0, 0.0, 0.0, 0.0, 0.0, 0.0, 0.0, 0.0, 0.0, 0.0, 0.0, 0.0, 0.0, 0.0, 0.0, 0.0, 0.0, 0.0, 0.0, 0.0, 0.0, 0.0, 0.0, 0.0, 0.0, 0.0, 0.0, 0.0, 0.0, 0.0, 0.0, 0.0, 0.0, 0.0, 0.0, 0.0, 0.0, 0.0, 0.0, 0.0, 0.0, 0.0, 0.0, 0.0, 0.0, 0.0, 0.0, 0.0, 0.0, 0.0, 0.0, 0.0, 0.0, 0.0, 0.0, 0.0, 0.0, 0.0, 0.0, 0.0, 0.0, 0.0, 0.0, 0.0, 0.0, 0.0, 0.0, 0.0, 0.0, 0.0, 0.0, 0.0, 0.0, 0.0, 0.0, 0.0, 0.0, 0.0, 0.0, 0.0, 0.0, 0.0, 0.0, 0.0, 0.0, 0.0, 0.0, 0.0, 0.0, 0.0, 0.0, 0.0, 0.0, 0.0, 0.0, 0.0, 0.0, 0.0, 0.0, 0.0, 0.0, 0.0, 0.0, 0.0, 0.0, 0.0, 0.0, 0.0, 0.0, 0.0, 0.0, 0.0, 0.0, 0.0, 0.0, 0.0, 0.0, 0.0, 0.0, 0.0, 0.0, 0.0, 0.625, 1.0, 0.625, 0.25, 0.625, 0.5, 0.625, 0.75, 0.0, 0.0, 0.0, 0.0, 0.0, 0.0, 0.0, 0.0, 0.0, 0.0, 0.0, 0.0, 0.0, 0.0, 0.0, 0.0, 0.0, 0.0, 0.0, 0.0, 0.0, 0.0, 0.0, 0.0, 0.0, 0.0, 0.0, 0.0, 0.0, 0.0, 0.0, 0.0, 0.0, 0.0, 0.0, 0.0, 0.0, 0.0, 0.0, 0.0, 0.0, 0.0, 0.0, 0.0, 0.0, 0.0, 0.0, 0.0, 0.0, 0.0, 0.0, 0.0, 0.0, 0.0, 0.0, 0.0, 0.0, 0.0, 0.0, 0.0, 0.0, 0.0, 0.0, 0.0, 0.0, 0.0, 0.0, 0.0, 0.0, 0.0, 0.0, 0.0, 0.0, 0.0, 0.0, 0.0, 0.0, 0.0, 0.0, 0.0, 0.0, 0.0, 0.0, 0.0, 0.0, 0.0, 0.0, 0.0, 0.0, 0.0, 0.0, 0.0, 0.0, 0.0, 0.0, 0.0, 0.0, 0.0, 0.0, 0.0, 0.0, 0.0, 0.0, 0.0, 0.0, 0.0, 0.0, 0.0, 0.0, 0.0, 0.0, 0.0, 0.0, 0.0, 0.0, 0.0, 0.0, 0.0, 0.0, 0.0, 0.0, 0.0, 0.0, 0.0, 0.0, 0.0, 0.0, 0.0, 0.0, 0.0, 0.0, 0.0, 0.0, 0.0, 0.0, 0.0, 0.875, 0.75, 0.875, 0.75, 0.875, 0.5, 0.875, 0.5, 0.375, 0.25, 0.375, 0.5, 0.625, 0.5, 0.625, 0.25, 0.625, 0.5, 0.625, 0.5, 0.625, 0.75, 0.625, 0.75, 0.125, 0.5625, 0.125, 0.5, 0.375, 0.5, 0.375, 0.5625, 0.125, 0.5, 0.125, 0.75, 0.375, 0.75, 0.375, 0.5, 0.375, 0.5, 0.375, 0.5, 0.625, 0.5, 0.625, 0.5, 0.625, 0.75, 0.625, 0.75, 0.375, 0.75, 0.375, 0.75, 0.375, 0.75, 0.375, 0.75, 0.375, 0.5, 0.375, 0.5, 0.125, 0.5, 0.125, 0.5, 0.125, 0.75, 0.125, 0.75, 0.625, 0.25, 0.625, 0.25, 0.375, 0.25, 0.375, 0.25, 0.375, 1.0, 0.375, 1.0, 0.625, 1.0, 0.625, 1.0, 0.0, 0.0, 0.0, 0.0, 0.0, 0.0, 0.0, 0.0, 0.0, 0.0, 0.0, 0.0, 0.0, 0.0, 0.0, 0.0, 0.0, 0.0, 0.0, 0.0, 0.0, 0.0, 0.0, 0.0, 0.0, 0.0, 0.0, 0.0, 0.0, 0.0, 0.0, 0.0, 0.0, 0.0, 0.0, 0.0, 0.0, 0.0, 0.0, 0.0, 0.0, 0.0, 0.0, 0.0, 0.0, 0.0, 0.0, 0.0, 0.0, 0.0, 0.0, 0.0, 0.0, 0.0, 0.0, 0.0, 0.0, 0.0, 0.0, 0.0, 0.0, 0.0, 0.0, 0.0, 0.0, 0.0, 0.0, 0.0, 0.0, 0.0, 0.0, 0.0, 0.0, 0.0, 0.0, 0.0, 0.0, 0.0, 0.0, 0.0, 0.0, 0.0, 0.0, 0.0, 0.0, 0.0, 0.0, 0.0, 0.0, 0.0, 0.0, 0.0, 0.0, 0.0, 0.0, 0.0, 0.0, 0.0, 0.0, 0.0, 0.0, 0.0, 0.0, 0.0, 0.0, 0.0, 0.0, 0.0, 0.0, 0.0, 0.0, 0.0, 0.0, 0.0, 0.0, 0.0, 0.0, 0.0, 0.0, 0.0, 0.0, 0.0, 0.0, 0.0, 0.0, 0.0, 0.0, 0.0, 0.0, 0.0, 0.0, 0.0, 0.0, 0.0, 0.0, 0.0, 0.0, 0.0, 0.0, 0.0, 0.0, 0.0, 0.0, 0.0, 0.0, 0.0, 0.0, 0.0, 0.0, 0.0, 0.0, 0.0, 0.0, 0.0, 0.0, 0.0, 0.0, 0.0, 0.0, 0.0, 0.0, 0.0, 0.0, 0.0, 0.0, 0.0, 0.0, 0.0, 0.0, 0.0, 0.0, 0.0, 0.0, 0.0, 0.0, 0.0, 0.0, 0.0, 0.0, 0.0, 0.0, 0.0, 0.0, 0.0, 0.375, 0.625, 0.375, 0.5625, 0.625, 0.5625, 0.625, 0.625, 0.0, 0.0, 0.0, 0.0, 0.0, 0.0, 0.0, 0.0, 0.0, 0.0, 0.0, 0.0, 0.0, 0.0, 0.0, 0.0, 0.0, 0.0, 0.0, 0.0, 0.0, 0.0, 0.0, 0.0, 0.0, 0.0, 0.0, 0.0, 0.0, 0.0, 0.0, 0.0, 0.0, 0.0, 0.0, 0.0, 0.0, 0.0, 0.0, 0.0, 0.0, 0.0, 0.0, 0.0, 0.0, 0.0, 0.0, 0.0, 0.0, 0.0, 0.0, 0.0, 0.0, 0.0, 0.0, 0.0, 0.0, 0.0, 0.0, 0.0, 0.0, 0.0, 0.0, 0.0, 0.0, 0.0, 0.0, 0.0, 0.0, 0.0, 0.0, 0.0, 0.0, 0.0, 0.0, 0.0, 0.0, 0.0, 0.0, 0.0, 0.0, 0.0, 0.0, 0.0, 0.0, 0.0, 0.0, 0.0, 0.0, 0.0, 0.0, 0.0, 0.0, 0.0, 0.0, 0.0, 0.0, 0.0, 0.0, 0.0, 0.0, 0.0, 0.0, 0.0, 0.0, 0.0, 0.0, 0.0, 0.0, 0.0, 0.0, 0.0, 0.0, 0.0, 0.0, 0.0, 0.0, 0.0, 0.0, 0.0, 0.0, 0.0, 0.0, 0.0, 0.0, 0.0, 0.0, 0.0, 0.0, 0.0, 0.0, 0.0, 0.0, 0.0, 0.0, 0.0, 0.625, 0.5625, 0.625, 0.5, 0.625, 0.25, 0.625, 0.4375, 0.625, 0.4375, 0.625, 0.25, 0.375, 0.25, 0.375, 0.4375, 0.625, 1.0, 0.625, 0.625, 0.375, 0.625, 0.375, 1.0, 0.625, 0.75, 0.625, 0.625, 0.625, 0.625, 0.625, 1.0, 0.125, 0.75, 0.125, 0.625, 0.375, 0.625, 0.375, 0.75, 0.375, 0.75, 0.375, 0.625, 0.625, 0.625, 0.625, 0.75, 0.875, 0.5, 0.875, 0.5, 0.875, 0.75, 0.875, 0.75, 0.625, 0.5, 0.625, 0.75, 0.875, 0.75, 0.875, 0.5, 0.625, 0.5, 0.625, 0.5, 0.625, 0.25, 0.625, 0.25, 0.625, 1.0, 0.625, 1.0, 0.625, 0.75, 0.625, 0.75, 0.625, 0.75, 0.625, 0.75, 0.625, 0.5, 0.625, 0.5, 0.625, 0.5, 0.625, 0.25, 0.625, 0.25, 0.625, 0.5, 0.875, 0.75, 0.875, 0.5, 0.875, 0.5, 0.875, 0.75, 0.375, 0.25, 0.625, 0.25, 0.625, 0.5, 0.375, 0.5, 0.625, 0.5, 0.625, 0.75, 0.625, 0.75, 0.625, 0.5, 0.125, 0.5, 0.375, 0.5, 0.375, 0.75, 0.125, 0.75, 0.375, 0.5, 0.625, 0.5, 0.625, 0.5, 0.375, 0.5, 0.625, 0.75, 0.375, 0.75, 0.375, 0.75, 0.625, 0.75, 0.375, 0.75, 0.375, 0.5, 0.375, 0.5, 0.375, 0.75, 0.125, 0.5, 0.125, 0.75, 0.125, 0.75, 0.125, 0.5, 0.625, 0.25, 0.375, 0.25, 0.375, 0.25, 0.625, 0.25, 0.375, 1.0, 0.625, 1.0, 0.625, 1.0, 0.375, 1.0, 0.0, 0.0, 0.0, 0.0, 0.0, 0.0, 0.0, 0.0, 0.0, 0.0, 0.0, 0.0, 0.0, 0.0, 0.0, 0.0, 0.0, 0.0, 0.0, 0.0, 0.0, 0.0, 0.0, 0.0, 0.0, 0.0, 0.0, 0.0, 0.0, 0.0, 0.0, 0.0, 0.0, 0.0, 0.0, 0.0, 0.0, 0.0, 0.0, 0.0, 0.0, 0.0, 0.0, 0.0, 0.0, 0.0, 0.0, 0.0, 0.0, 0.0, 0.0, 0.0, 0.0, 0.0, 0.0, 0.0, 0.0, 0.0, 0.0, 0.0, 0.0, 0.0, 0.0, 0.0, 0.0, 0.0, 0.0, 0.0, 0.0, 0.0, 0.0, 0.0, 0.0, 0.0, 0.0, 0.0, 0.0, 0.0, 0.0, 0.0, 0.0, 0.0, 0.0, 0.0, 0.0, 0.0, 0.0, 0.0, 0.0, 0.0, 0.0, 0.0, 0.0, 0.0, 0.0, 0.0, 0.0, 0.0, 0.0, 0.0, 0.0, 0.0, 0.0, 0.0, 0.0, 0.0, 0.0, 0.0, 0.0, 0.0, 0.0, 0.0, 0.0, 0.0, 0.0, 0.0, 0.0, 0.0, 0.0, 0.0, 0.0, 0.0, 0.0, 0.0, 0.0, 0.0, 0.0, 0.0, 0.0, 0.0, 0.0, 0.0, 0.0, 0.0, 0.0, 0.0, 0.0, 0.0, 0.0, 0.0, 0.0, 0.0, 0.0, 0.0, 0.0, 0.0, 0.0, 0.0, 0.0, 0.0, 0.0, 0.0, 0.0, 0.0, 0.0, 0.0, 0.0, 0.0, 0.0, 0.0, 0.0, 0.0, 0.0, 0.0, 0.0, 0.0, 0.0, 0.0, 0.0, 0.0, 0.0, 0.0, 0.0, 0.0, 0.0, 0.0, 0.0, 0.0, 0.0, 0.0, 0.0, 0.0, 0.0, 0.0, 0.0, 0.0, 0.0, 0.0, 0.0, 0.0, 0.0, 0.0, 0.0, 0.0, 0.0, 0.0, 0.0, 0.0, 0.0, 0.0, 0.0, 0.0, 0.0, 0.0, 0.0, 0.0, 0.0, 0.0, 0.0, 0.0, 0.0, 0.0, 0.0, 0.0, 0.0, 0.0, 0.0, 0.0, 0.0, 0.0, 0.0, 0.0, 0.0, 0.0, 0.0, 0.0, 0.0, 0.0, 0.0, 0.0, 0.0, 0.0, 0.0, 0.0, 0.0, 0.0, 0.0, 0.0, 0.0, 0.0, 0.0, 0.0, 0.0, 0.0, 0.0, 0.0, 0.0, 0.0, 0.0, 0.0, 0.0, 0.0, 0.0, 0.0, 0.0, 0.0, 0.0, 0.0, 0.0, 0.0, 0.0, 0.0, 0.0, 0.0, 0.0, 0.0, 0.0, 0.0, 0.0, 0.0, 0.0, 0.0, 0.0, 0.0, 0.0, 0.0, 0.0, 0.0, 0.0, 0.0, 0.0, 0.0, 0.0, 0.0, 0.0, 0.0, 0.0, 0.0, 0.0, 0.0, 0.0, 0.0, 0.0, 0.0, 0.0, 0.0, 0.0, 0.0, 0.0, 0.0, 0.0, 0.0, 0.0, 0.0, 0.0, 0.0, 0.0, 0.0, 0.0, 0.0, 0.0, 0.0, 0.0, 0.0, 0.0, 0.0, 0.0, 0.0, 0.0, 0.0, 0.875, 0.5, 0.875, 0.75, 0.875, 0.75, 0.875, 0.5, 0.125, 0.75, 0.375, 0.75, 0.625, 0.75, 0.625, 1.0, 0.625, 0.75, 0.625, 0.5, 0.625, 0.5, 0.625, 0.75, 0.625, 1.0, 0.625, 0.75, 0.625, 0.75, 0.625, 1.0, 0.625, 0.5, 0.625, 0.25, 0.625, 0.25, 0.625, 0.5, 0.875, 0.75, 0.875, 0.5, 0.875, 0.5, 0.875, 0.75, 0.375, 0.25, 0.625, 0.25, 0.625, 0.5, 0.375, 0.5, 0.625, 0.5, 0.625, 0.75, 0.625, 0.75, 0.625, 0.5, 0.125, 0.5, 0.375, 0.5, 0.375, 0.75, 0.125, 0.75, 0.375, 0.5, 0.625, 0.5, 0.625, 0.5, 0.375, 0.5, 0.625, 0.75, 0.375, 0.75, 0.375, 0.75, 0.625, 0.75, 0.375, 0.75, 0.375, 0.5, 0.375, 0.5, 0.375, 0.75, 0.125, 0.5, 0.125, 0.75, 0.125, 0.75, 0.125, 0.5, 0.625, 0.25, 0.375, 0.25, 0.375, 0.25, 0.625, 0.25, 0.375, 1.0, 0.625, 1.0, 0.625, 1.0, 0.375, 1.0, 0.0, 0.0, 0.0, 0.0, 0.0, 0.0, 0.0, 0.0, 0.0, 0.0, 0.0, 0.0, 0.0, 0.0, 0.0, 0.0, 0.0, 0.0, 0.0, 0.0, 0.0, 0.0, 0.0, 0.0, 0.0, 0.0, 0.0, 0.0, 0.0, 0.0, 0.0, 0.0, 0.0, 0.0, 0.0, 0.0, 0.0, 0.0, 0.0, 0.0, 0.0, 0.0, 0.0, 0.0, 0.0, 0.0, 0.0, 0.0, 0.0, 0.0, 0.0, 0.0, 0.0, 0.0, 0.0, 0.0, 0.0, 0.0, 0.0, 0.0, 0.0, 0.0, 0.0, 0.0, 0.0, 0.0, 0.0, 0.0, 0.0, 0.0, 0.0, 0.0, 0.0, 0.0, 0.0, 0.0, 0.0, 0.0, 0.0, 0.0, 0.0, 0.0, 0.0, 0.0, 0.0, 0.0, 0.0, 0.0, 0.0, 0.0, 0.0, 0.0, 0.0, 0.0, 0.0, 0.0, 0.0, 0.0, 0.0, 0.0, 0.0, 0.0, 0.0, 0.0, 0.0, 0.0, 0.0, 0.0, 0.0, 0.0, 0.0, 0.0, 0.0, 0.0, 0.0, 0.0, 0.0, 0.0, 0.0, 0.0, 0.0, 0.0, 0.0, 0.0, 0.0, 0.0, 0.0, 0.0, 0.0, 0.0, 0.0, 0.0, 0.0, 0.0, 0.0, 0.0, 0.0, 0.0, 0.0, 0.0, 0.0, 0.0, 0.0, 0.0, 0.0, 0.0, 0.0, 0.0, 0.0, 0.0, 0.0, 0.0, 0.0, 0.0, 0.0, 0.0, 0.0, 0.0, 0.0, 0.0, 0.0, 0.0, 0.0, 0.0, 0.0, 0.0, 0.0, 0.0, 0.0, 0.0, 0.0, 0.0, 0.0, 0.0, 0.0, 0.0, 0.0, 0.0, 0.0, 0.0, 0.0, 0.0, 0.0, 0.0, 0.0, 0.0, 0.0, 0.0, 0.0, 0.0, 0.0, 0.0, 0.0, 0.0, 0.0, 0.0, 0.0, 0.0, 0.0, 0.0, 0.0, 0.0, 0.0, 0.0, 0.0, 0.0, 0.0, 0.0, 0.0, 0.0, 0.0, 0.0, 0.0, 0.0, 0.0, 0.0, 0.0, 0.0, 0.0, 0.0, 0.0, 0.0, 0.0, 0.0, 0.0, 0.0, 0.0, 0.0, 0.0, 0.0, 0.0, 0.0, 0.0, 0.0, 0.0, 0.0, 0.0, 0.0, 0.0, 0.0, 0.0, 0.0, 0.0, 0.0, 0.0, 0.0, 0.0, 0.0, 0.0, 0.0, 0.0, 0.0, 0.0, 0.0, 0.0, 0.0, 0.0, 0.0, 0.0, 0.0, 0.0, 0.0, 0.0, 0.0, 0.0, 0.0, 0.0, 0.0, 0.0, 0.0, 0.0, 0.0, 0.0, 0.0, 0.0, 0.0, 0.0, 0.0, 0.0, 0.0, 0.0, 0.0, 0.0, 0.0, 0.0, 0.0, 0.0, 0.0, 0.0, 0.0, 0.0, 0.0, 0.0, 0.0, 0.0, 0.0, 0.0, 0.0, 0.0, 0.0, 0.0, 0.0, 0.0, 0.0, 0.0, 0.0, 0.0, 0.0, 0.0, 0.0, 0.0, 0.0, 0.0, 0.0, 0.0, 0.0, 0.0, 0.0, 0.0, 0.0, 0.875, 0.5, 0.875, 0.75, 0.875, 0.75, 0.875, 0.5, 0.125, 0.75, 0.375, 0.75, 0.625, 0.75, 0.625, 1.0, 0.625, 0.75, 0.625, 0.5, 0.625, 0.5, 0.625, 0.75, 0.625, 1.0, 0.625, 0.75, 0.625, 0.75, 0.625, 1.0])
me_cube_002.materials.append(mat_airplane)
me_cube_002.update()
me_plane_003 = bpy.data.meshes.new('Plane.003')
me_plane_003.from_pydata([(-0.3854, -0.7443, 0.0), (0.3854, -0.7443, 0.0), (-0.3217, 1.752, 0.0), (0.3854, 0.7076, 0.0), (-0.3854, -2.537, 0.0), (0.3854, -2.537, 0.0), (-0.04007, -3.286, 0.0), (0.04007, -3.286, 0.0), (0.2777, -2.912, 0.0), (-0.2777, -2.912, 0.0), (2.99, 1.38, 0.0), (2.99, 1.664, 0.0), (1.135, 0.8086, 0.0), (1.135, -0.03575, 0.0), (0.3217, 1.752, 0.0), (-0.3854, 0.7076, 0.0), (-2.99, 1.38, 0.0), (-2.99, 1.664, 0.0), (-1.135, 0.8086, 0.0), (-1.135, -0.03575, 0.0), (-0.2679, 1.922, 0.0), (0.2679, 1.922, 0.0), (-0.1592, 2.733, 0.0), (0.1592, 2.733, 0.0), (-0.08293, 3.288, 0.0), (0.08293, 3.288, 0.0), (1.271, 2.789, 0.0), (1.281, 3.101, 0.0), (-1.271, 2.75, 0.0), (-1.293, 3.112, 0.0), (-0.3854, -0.7443, -0.8131), (0.3854, -0.7443, -0.8131), (-0.3217, 1.752, -0.8131), (0.3854, 0.7076, -0.8131), (-0.3854, -2.537, -0.8131), (0.3854, -2.537, -0.8131), (-0.04007, -3.286, -0.8131), (0.04007, -3.286, -0.8131), (0.2777, -2.912, -0.8131), (-0.2777, -2.912, -0.8131), (2.99, 1.38, -0.8131), (2.99, 1.664, -0.8131), (1.135, 0.8086, -0.8131), (1.135, -0.03575, -0.8131), (0.3217, 1.752, -0.8131), (-0.3854, 0.7076, -0.8131), (-2.99, 1.38, -0.8131), (-2.99, 1.664, -0.8131), (-1.135, 0.8086, -0.8131), (-1.135, -0.03575, -0.8131), (-0.2679, 1.922, -0.8131), (0.2679, 1.922, -0.8131), (-0.1592, 2.733, -0.8131), (0.1592, 2.733, -0.8131), (-0.08293, 3.288, -0.8131), (0.08293, 3.288, -0.8131), (1.271, 2.789, -0.8131), (1.281, 3.101, -0.8131), (-1.271, 2.75, -0.8131), (-1.293, 3.112, -0.8131)], [], [(0, 1, 3, 15), (1, 0, 4, 5), (8, 9, 6, 7), (5, 4, 9, 8), (12, 13, 10, 11), (3, 1, 13, 12), (18, 17, 16, 19), (15, 18, 19, 0), (15, 3, 14, 2), (2, 14, 21, 20), (20, 21, 23, 22), (22, 23, 25, 24), (23, 21, 26, 27), (20, 22, 29, 28), (30, 45, 33, 31), (31, 35, 34, 30), (38, 37, 36, 39), (35, 38, 39, 34), (42, 41, 40, 43), (33, 42, 43, 31), (48, 49, 46, 47), (45, 30, 49, 48), (45, 32, 44, 33), (32, 50, 51, 44), (50, 52, 53, 51), (52, 54, 55, 53), (53, 57, 56, 51), (50, 58, 59, 52), (19, 49, 30, 0), (13, 43, 40, 10), (28, 58, 50, 20), (14, 44, 51, 21), (11, 41, 42, 12), (2, 32, 45, 15), (20, 50, 32, 2), (1, 31, 43, 13), (5, 35, 31, 1), (3, 33, 44, 14), (0, 30, 34, 4), (17, 47, 46, 16), (6, 36, 37, 7), (25, 55, 54, 24), (15, 45, 48, 18), (8, 38, 35, 5), (23, 53, 55, 25), (16, 46, 49, 19), (9, 39, 36, 6), (24, 54, 52, 22), (18, 48, 47, 17), (7, 37, 38, 8), (26, 56, 57, 27), (4, 34, 39, 9), (21, 51, 56, 26), (27, 57, 53, 23), (10, 40, 41, 11), (29, 59, 58, 28), (12, 42, 33, 3), (22, 52, 59, 29)])
_uv = me_plane_003.uv_layers.new(name='UVMap')
_uv.uv.foreach_set('vector', [0.0, 0.0, 1.0, 0.0, 1.0, 1.0, 0.0, 1.0, 1.0, 0.0, 0.0, 0.0, 0.0, 0.0, 1.0, 0.0, 1.0, 0.0, 0.0, 0.0, 0.0, 0.0, 1.0, 0.0, 1.0, 0.0, 0.0, 0.0, 0.0, 0.0, 1.0, 0.0, 1.0, 1.0, 1.0, 0.0, 1.0, 0.0, 1.0, 1.0, 1.0, 1.0, 1.0, 0.0, 1.0, 0.0, 1.0, 1.0, 1.0, 1.0, 1.0, 1.0, 1.0, 0.0, 1.0, 0.0, 1.0, 1.0, 1.0, 1.0, 1.0, 0.0, 1.0, 0.0, 0.0, 1.0, 1.0, 1.0, 1.0, 1.0, 0.0, 1.0, 0.0, 1.0, 1.0, 1.0, 1.0, 1.0, 0.0, 1.0, 0.0, 1.0, 1.0, 1.0, 1.0, 1.0, 0.0, 1.0, 0.0, 1.0, 1.0, 1.0, 1.0, 1.0, 0.0, 1.0, 1.0, 1.0, 1.0, 1.0, 1.0, 1.0, 1.0, 1.0, 0.0, 1.0, 0.0, 1.0, 0.0, 1.0, 0.0, 1.0, 0.0, 0.0, 0.0, 1.0, 1.0, 1.0, 1.0, 0.0, 1.0, 0.0, 1.0, 0.0, 0.0, 0.0, 0.0, 0.0, 1.0, 0.0, 1.0, 0.0, 0.0, 0.0, 0.0, 0.0, 1.0, 0.0, 1.0, 0.0, 0.0, 0.0, 0.0, 0.0, 1.0, 1.0, 1.0, 1.0, 1.0, 0.0, 1.0, 0.0, 1.0, 1.0, 1.0, 1.0, 1.0, 0.0, 1.0, 0.0, 1.0, 1.0, 1.0, 0.0, 1.0, 0.0, 1.0, 1.0, 1.0, 1.0, 1.0, 0.0, 1.0, 0.0, 1.0, 1.0, 0.0, 1.0, 0.0, 1.0, 1.0, 1.0, 1.0, 1.0, 0.0, 1.0, 0.0, 1.0, 1.0, 1.0, 1.0, 1.0, 0.0, 1.0, 0.0, 1.0, 1.0, 1.0, 1.0, 1.0, 0.0, 1.0, 0.0, 1.0, 1.0, 1.0, 1.0, 1.0, 1.0, 1.0, 1.0, 1.0, 1.0, 1.0, 1.0, 1.0, 0.0, 1.0, 0.0, 1.0, 0.0, 1.0, 0.0, 1.0, 1.0, 0.0, 1.0, 0.0, 1.0, 0.0, 1.0, 0.0, 1.0, 0.0, 1.0, 0.0, 1.0, 0.0, 1.0, 0.0, 0.0, 1.0, 0.0, 1.0, 0.0, 1.0, 0.0, 1.0, 1.0, 1.0, 1.0, 1.0, 1.0, 1.0, 1.0, 1.0, 1.0, 1.0, 1.0, 1.0, 1.0, 1.0, 1.0, 1.0, 0.0, 1.0, 0.0, 1.0, 0.0, 1.0, 0.0, 1.0, 0.0, 1.0, 0.0, 1.0, 0.0, 1.0, 0.0, 1.0, 1.0, 0.0, 1.0, 0.0, 1.0, 0.0, 1.0, 0.0, 1.0, 0.0, 1.0, 0.0, 1.0, 0.0, 1.0, 0.0, 1.0, 1.0, 1.0, 1.0, 1.0, 1.0, 1.0, 1.0, 0.0, 0.0, 0.0, 0.0, 0.0, 0.0, 0.0, 0.0, 1.0, 1.0, 1.0, 1.0, 1.0, 0.0, 1.0, 0.0, 0.0, 0.0, 0.0, 0.0, 1.0, 0.0, 1.0, 0.0, 1.0, 1.0, 1.0, 1.0, 0.0, 1.0, 0.0, 1.0, 1.0, 1.0, 1.0, 1.0, 1.0, 1.0, 1.0, 1.0, 1.0, 0.0, 1.0, 0.0, 1.0, 0.0, 1.0, 0.0, 1.0, 1.0, 1.0, 1.0, 1.0, 1.0, 1.0, 1.0, 1.0, 0.0, 1.0, 0.0, 1.0, 0.0, 1.0, 0.0, 0.0, 0.0, 0.0, 0.0, 0.0, 0.0, 0.0, 0.0, 0.0, 1.0, 0.0, 1.0, 0.0, 1.0, 0.0, 1.0, 1.0, 1.0, 1.0, 1.0, 1.0, 1.0, 1.0, 1.0, 1.0, 0.0, 1.0, 0.0, 1.0, 0.0, 1.0, 0.0, 1.0, 1.0, 1.0, 1.0, 1.0, 1.0, 1.0, 1.0, 0.0, 0.0, 0.0, 0.0, 0.0, 0.0, 0.0, 0.0, 1.0, 1.0, 1.0, 1.0, 1.0, 1.0, 1.0, 1.0, 1.0, 1.0, 1.0, 1.0, 1.0, 1.0, 1.0, 1.0, 1.0, 0.0, 1.0, 0.0, 1.0, 1.0, 1.0, 1.0, 0.0, 1.0, 0.0, 1.0, 0.0, 1.0, 0.0, 1.0, 1.0, 1.0, 1.0, 1.0, 1.0, 1.0, 1.0, 1.0, 0.0, 1.0, 0.0, 1.0, 0.0, 1.0, 0.0, 1.0])
me_plane_003.materials.append(mat_airplane)
me_plane_003.update()

# ---- objects
ob_wings = bpy.data.objects.new('Wings', me_plane)
ob_body = bpy.data.objects.new('Body', me_circle)
ob_wheel = bpy.data.objects.new('Wheel', me_cube_002)
ob_mapview = bpy.data.objects.new('MapView', me_plane_003)

# ---- transforms, parenting, visibility, modifiers, constraints
ob_wings.location = (0.0, 0.0, 0.0)
_m = ob_wings.modifiers.new('Mirror', 'MIRROR')
_m = ob_wings.modifiers.new('EdgeSplit', 'EDGE_SPLIT')
_m.split_angle = 0.8029
ob_body.location = (0.0, 0.0, 0.0)
_m = ob_body.modifiers.new('EdgeSplit', 'EDGE_SPLIT')
_m.split_angle = 0.8727
ob_wheel.location = (0.0, 0.0, 0.0)
ob_mapview.location = (0.0, 0.0, 0.0)

# ---- collection membership
col_collection.objects.link(ob_wings)
col_collection.objects.link(ob_body)
col_collection.objects.link(ob_wheel)
col_collection.objects.link(ob_mapview)

# ---- scene / render settings (as saved in the file)
scene.frame_start = 1; scene.frame_end = 250; scene.frame_set(118)
scene.render.engine = 'BLENDER_EEVEE_NEXT'
scene.cycles.sampling_pattern = 'TABULATED_SOBOL'
scene.cycles.use_light_tree = False
scene.view_settings.view_transform = 'Filmic'
bpy.context.view_layer.update()

# ---- added for rendering (the .blend has no active camera and no usable light): camera, sun
cam_auto = bpy.data.cameras.new('AutoCamera')
cam_auto.lens = 50.0
cam_auto.sensor_width = 36.0
cam_auto.clip_end = 1000.0
ob_auto_camera = bpy.data.objects.new('AutoCamera', cam_auto)
scene.collection.objects.link(ob_auto_camera)
ob_auto_camera.location = (8.65819, -10.3873, 7.56564)
ob_auto_camera.rotation_euler = (1.09748, -7.21219e-08, 0.694738)
scene.camera = ob_auto_camera
light_auto_sun = bpy.data.lights.new('AutoSun', 'SUN')
light_auto_sun.energy = 3.0
light_auto_sun.angle = 0.0523599
ob_auto_sun = bpy.data.objects.new('AutoSun', light_auto_sun)
scene.collection.objects.link(ob_auto_sun)
ob_auto_sun.rotation_euler = (0.872665, 0.174533, 0.523599)
bpy.context.view_layer.update()
